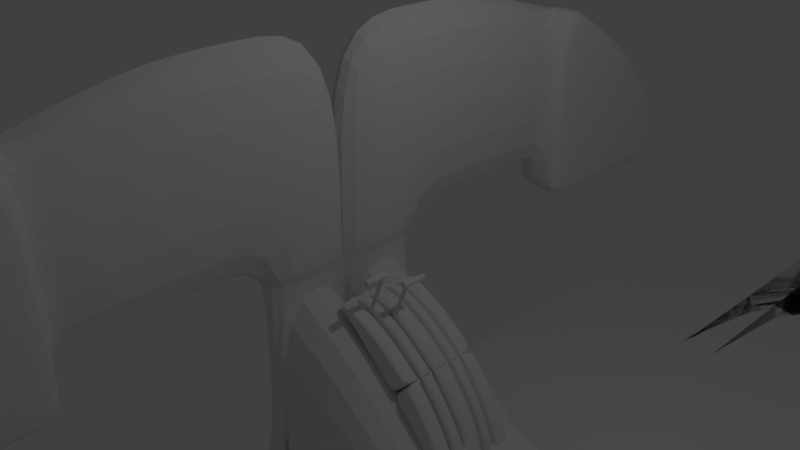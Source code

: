 # Source: untitled.blend  (saved by Blender 2.79.0; exported with 4.5.12 LTS)
import bpy
from mathutils import Matrix  # noqa: F401  (used for matrix-valued properties, if any)

bpy.ops.wm.read_factory_settings(use_empty=True)
scene = bpy.context.scene
scene.name = 'Scene'

# ---- collections
col_collection_1 = bpy.data.collections.new('Collection 1'); scene.collection.children.link(col_collection_1)

# ---- materials (node trees are filled in below, after node groups)
mat_material = bpy.data.materials.new('Material')
mat_material.alpha_threshold = 0.0
mat_material.use_transparent_shadow = False
mat_material.roughness = 0.5
mat_material.line_color = (0.0, 0.0, 0.0, 1.0)
mat_material_001 = bpy.data.materials.new('Material.001')
mat_material_001.alpha_threshold = 0.0
mat_material_001.use_transparent_shadow = False
mat_material_001.roughness = 0.5
mat_material_001.line_color = (0.0, 0.0, 0.0, 1.0)

# ---- material node trees

# ---- world
world_world = bpy.data.worlds.new('World'); scene.world = world_world
world_world.color = (0.05088, 0.05088, 0.05088)
world_world.use_sun_shadow = False
world_world.sun_shadow_jitter_overblur = 0.0
world_world.cycles.sampling_method = 'MANUAL'

# ---- cameras
cam_camera = bpy.data.cameras.new('Camera')
cam_camera.clip_end = 100.0
cam_camera.lens = 35.0
cam_camera.sensor_width = 32.0
cam_camera.sensor_height = 18.0
cam_camera.ortho_scale = 7.314
cam_camera.dof.focus_distance = 0.0
cam_camera.dof.aperture_fstop = 128.0

# ---- lights
light_lamp = bpy.data.lights.new('Lamp', 'POINT')
light_lamp.transmission_factor = 0.0
light_lamp.cutoff_distance = 30.0
light_lamp.energy = 100.0
light_lamp.shadow_buffer_clip_start = 1.001
light_lamp.shadow_soft_size = 0.1
light_lamp.shadow_maximum_resolution = 0.006
light_lamp.use_absolute_resolution = True

# ---- meshes
me_cube = bpy.data.meshes.new('Cube')
me_cube.from_pydata([(-0.2945, 0.09947, -0.06378), (-1.0, -4.811, -0.06378), (-1.0, 0.09947, -0.06378), (-0.2944, 0.09947, 3.014), (-0.2945, -4.811, 2.203), (-1.0, -4.811, 2.203), (-1.0, 0.09947, 3.014), (-0.2945, -1.444, -0.06378), (-0.2945, -2.017, -0.06378), (-0.2945, -2.437, -0.06378), (-0.2945, -3.252, -0.06378), (-1.0, -3.252, -0.02215), (-1.0, -2.437, -0.06378), (-1.0, -2.017, -0.06378), (-1.0, -1.444, -0.06378), (-0.2945, -1.444, 3.012), (-0.2945, -2.017, 3.0), (-0.2945, -2.437, 2.963), (-0.2945, -3.252, 2.79), (-1.0, -3.252, 2.79), (-1.0, -2.437, 2.963), (-1.0, -2.017, 3.0), (-1.0, -1.444, 3.012), (-0.2945, -3.673, -0.06378), (-0.2945, -4.047, -0.06378), (-0.2945, -3.673, 2.668), (-0.2945, -4.047, 2.553), (-0.2945, -4.571, 2.34), (-1.0, -4.571, -0.06378), (-1.0, -4.047, -0.06378), (-1.0, -3.673, -0.06378), (-1.0, -4.571, 2.34), (-1.0, -4.047, 2.553), (-1.0, -3.673, 2.668), (-0.2945, -2.826, -0.06378), (-1.0, -2.826, -0.06378), (-0.2945, -2.826, 2.886), (-1.0, -2.826, 2.886), (-1.0, -5.366, -0.06378), (-0.2945, -5.369, 1.86), (-1.0, -5.366, 1.86), (-1.0, -5.859, -0.06378), (-0.2945, -5.859, 1.505), (-1.0, -5.859, 1.505), (-1.0, -6.36, -0.06378), (-0.2945, -6.36, 0.9929), (-1.0, -6.36, 0.9929), (-0.2945, -6.937, -0.06378), (-1.0, -6.937, -0.06378), (-0.2945, -6.937, 0.2247), (-1.0, -6.937, 0.2247), (-0.1434, -4.571, -0.06378), (-0.1434, -4.811, -0.06378), (-0.1434, -4.811, 2.203), (-0.1434, -4.571, 2.34), (-0.1434, -4.047, -0.06378), (-0.1434, -4.047, 2.553), (-0.1434, -5.366, -0.06378), (-0.1434, -5.366, 1.86), (-0.1434, -5.859, -0.06378), (-0.1434, -5.859, 1.505), (-0.1434, -6.36, -0.06378), (-0.1434, -6.36, 0.9929), (-0.1434, -6.937, -0.06378), (-0.1434, -6.937, 0.2267), (-0.2945, -4.571, -0.5668), (-0.2945, -4.811, -0.5668), (-1.0, -4.811, -0.5668), (-0.2945, -4.047, -0.5668), (-1.0, -4.571, -0.5668), (-1.0, -4.047, -0.5668), (-0.2945, -5.366, -0.5668), (-1.0, -5.366, -0.5668), (-0.2945, -5.859, -0.5668), (-1.0, -5.859, -0.5668), (-0.1434, -4.811, -0.5668), (-0.2945, -6.36, -0.5668), (-1.0, -6.36, -0.5668), (-0.1434, -4.571, -0.5668), (-0.2945, -6.937, -0.5668), (-1.0, -6.937, -0.5668), (-0.1434, -4.047, -0.5668), (-0.1434, -5.366, -0.5668), (-0.1434, -5.859, -0.5668), (-0.1434, -6.36, -0.5668), (-0.1434, -6.937, -0.5668), (-0.3628, 0.09625, -0.2185), (-0.9317, 0.09625, -0.2185), (-0.9317, -1.295, -0.2185), (-0.3628, -1.295, -0.2185), (-0.3907, 0.09915, -0.3282), (-0.9038, 0.09915, -0.3282), (-0.9038, -1.226, -0.3282), (-0.3907, -1.226, -0.3282), (-0.3907, 0.09915, -3.339), (-0.9038, 0.09915, -3.339), (-0.9038, -1.226, -3.339), (-0.3907, -1.226, -3.339), (-0.3907, 0.09915, -0.3282), (-0.3907, -1.226, -0.3282), (-0.3907, 0.09915, -3.339), (-0.3907, -1.226, -3.339), (-0.3907, 0.09915, -0.3282), (-0.3907, -1.226, -0.3282), (-0.3907, 0.09915, -3.339), (-0.3907, -1.226, -3.339), (-0.3907, 0.09915, -0.3282), (-0.3907, -1.226, -0.3282), (-0.3907, 0.09915, -3.339), (-0.3907, -1.226, -3.339), (2.088, 0.09915, -2.452), (2.088, -1.226, -2.452), (2.088, 0.09915, -3.339), (2.088, -1.226, -3.339), (6.54, 0.09915, -2.452), (6.54, -1.226, -2.452), (6.54, 0.09915, -3.339), (6.54, -1.226, -3.339), (6.54, 0.09915, -2.452), (6.54, -1.226, -2.452), (6.54, 0.09915, -3.339), (6.54, -1.226, -3.339), (0.1051, -1.226, -3.339), (0.6008, -1.226, -3.339), (1.097, -1.226, -3.339), (1.592, -1.226, -3.339), (1.592, -1.226, -1.933), (1.097, -1.226, -1.392), (0.6008, -1.226, -0.9461), (0.1051, -1.226, -0.616), (1.592, 0.09915, -1.933), (1.097, 0.09915, -1.392), (0.6008, 0.09915, -0.9461), (0.1051, 0.09915, -0.616), (1.592, 0.09915, -3.339), (1.097, 0.09915, -3.339), (0.6008, 0.09915, -3.339), (0.1051, 0.09915, -3.339), (-0.9038, -1.226, -3.339), (-0.3907, -1.226, -3.339), (-0.3907, -1.226, -3.339), (2.088, -1.226, -3.339), (6.54, -1.226, -3.339), (0.1051, -1.226, -3.339), (0.6008, -1.226, -3.339), (1.097, -1.226, -3.339), (1.592, -1.226, -3.339), (-0.9038, -10.6, -3.339), (-0.3907, -10.6, -3.339), (-0.3907, -10.6, -3.339), (2.088, -10.6, -3.339), (6.54, -10.6, -3.339), (0.1051, -10.6, -3.339), (0.6008, -10.6, -3.339), (1.097, -10.6, -3.339), (1.592, -10.6, -3.339), (15.43, 0.09915, -3.339), (15.43, -1.226, -3.339), (15.43, -1.226, -3.339), (7.986, -10.6, -3.339), (8.499, -10.6, -3.339), (8.499, -10.6, -3.339), (10.98, -10.6, -3.339), (15.43, -10.6, -3.339), (8.994, -10.6, -3.339), (9.49, -10.6, -3.339), (9.986, -10.6, -3.339), (10.48, -10.6, -3.339)], [], [(48, 44, 77, 80), (27, 31, 5, 4), (55, 51, 78, 81), (38, 1, 67, 72), (14, 22, 6, 2), (3, 0, 2, 6), (30, 33, 19, 11), (35, 37, 20, 12), (12, 20, 21, 13), (13, 21, 22, 14), (0, 3, 15, 7), (7, 15, 16, 8), (8, 16, 17, 9), (34, 36, 18, 10), (3, 6, 22, 15), (15, 22, 21, 16), (16, 21, 20, 17), (36, 37, 19, 18), (14, 2, 87, 88), (7, 8, 13, 14), (8, 9, 12, 13), (34, 10, 11, 35), (1, 5, 31, 28), (28, 31, 32, 29), (29, 32, 33, 30), (10, 18, 25, 23), (23, 25, 26, 24), (29, 24, 68, 70), (18, 19, 33, 25), (25, 33, 32, 26), (26, 32, 31, 27), (10, 23, 30, 11), (23, 24, 29, 30), (41, 38, 72, 74), (9, 34, 35, 12), (17, 20, 37, 36), (9, 17, 36, 34), (11, 19, 37, 35), (40, 38, 41, 43), (4, 5, 40, 39), (5, 1, 38, 40), (42, 45, 62, 60), (42, 43, 46, 45), (28, 29, 70, 69), (39, 40, 43, 42), (24, 26, 56, 55), (46, 44, 48, 50), (27, 4, 53, 54), (43, 41, 44, 46), (61, 63, 85, 84), (47, 49, 50, 48), (1, 28, 69, 67), (45, 46, 50, 49), (85, 63, 47, 79), (51, 54, 53, 52), (55, 56, 54, 51), (52, 53, 58, 57), (57, 58, 60, 59), (59, 60, 62, 61), (61, 62, 64, 63), (4, 39, 58, 53), (52, 57, 82, 75), (39, 42, 60, 58), (45, 49, 64, 62), (26, 27, 54, 56), (59, 61, 84, 83), (51, 52, 75, 78), (65, 66, 67, 69), (65, 68, 81, 78), (67, 66, 71, 72), (73, 71, 82, 83), (68, 65, 69, 70), (72, 71, 73, 74), (74, 73, 76, 77), (77, 76, 79, 80), (66, 65, 78, 75), (76, 73, 83, 84), (79, 76, 84, 85), (71, 66, 75, 82), (57, 59, 83, 82), (24, 55, 81, 68), (63, 64, 49, 47), (44, 41, 74, 77), (47, 48, 80, 79), (88, 87, 91, 92), (2, 0, 86, 87), (0, 7, 89, 86), (7, 14, 88, 89), (93, 97, 101, 99), (86, 89, 93, 90), (87, 86, 90, 91), (89, 88, 92, 93), (94, 97, 96, 95), (91, 90, 94, 95), (93, 92, 96, 97), (92, 91, 95, 96), (100, 98, 102, 104), (97, 94, 100, 101), (90, 93, 99, 98), (94, 90, 98, 100), (105, 104, 108, 109), (101, 100, 104, 105), (99, 101, 105, 103), (98, 99, 103, 102), (126, 125, 113, 111), (103, 105, 109, 107), (102, 103, 107, 106), (104, 102, 106, 108), (112, 110, 114, 116), (130, 126, 111, 110), (134, 130, 110, 112), (125, 134, 112, 113), (115, 117, 121, 119), (113, 112, 116, 117), (111, 113, 117, 115), (110, 111, 115, 114), (118, 119, 121, 120), (114, 115, 119, 118), (116, 114, 118, 120), (117, 116, 120, 121), (109, 108, 137, 122), (122, 137, 136, 123), (123, 136, 135, 124), (124, 135, 134, 125), (108, 106, 133, 137), (137, 133, 132, 136), (136, 132, 131, 135), (135, 131, 130, 134), (106, 107, 129, 133), (133, 129, 128, 132), (132, 128, 127, 131), (131, 127, 126, 130), (107, 109, 122, 129), (129, 122, 123, 128), (128, 123, 124, 127), (127, 124, 125, 126), (125, 124, 145, 146), (123, 122, 143, 144), (117, 113, 141, 142), (124, 123, 144, 145), (97, 96, 138, 139), (125, 113, 141, 146), (122, 109, 140, 143), (146, 145, 154, 155), (144, 143, 152, 153), (142, 141, 150, 151), (139, 138, 147, 148), (145, 144, 153, 154), (143, 140, 149, 152), (146, 141, 150, 155), (148, 147, 159, 160), (153, 152, 164, 165), (142, 151, 163, 158), (155, 150, 162, 167), (154, 153, 165, 166), (151, 150, 162, 163), (155, 154, 166, 167), (121, 120, 156, 157), (152, 149, 161, 164)])
me_cube.materials.append(mat_material)
me_cube.use_remesh_preserve_volume = False
me_cube.use_remesh_preserve_attributes = False
me_cube.use_mirror_vertex_groups = False
me_cube.update()
me_cube_001 = bpy.data.meshes.new('Cube.001')
me_cube_001.from_pydata([(0.3304, 0.01255, -0.9299), (0.3304, -1.01, -0.9299), (-0.5816, -1.01, -0.9299), (-0.5816, 0.01255, -0.9299), (0.3304, 0.01255, -0.5709), (0.3304, -0.944, -0.8524), (-0.5816, -0.944, -0.8524), (-0.5816, 0.01255, -0.5709), (0.3304, -0.1185, -0.9299), (0.3304, -0.2193, -0.9299), (0.3304, -0.3384, -0.9299), (0.3304, -0.4576, -0.9299), (0.3304, -0.5828, -0.9299), (0.3304, -0.7386, -0.9299), (0.3304, -0.8945, -0.9299), (-0.5816, -0.8945, -0.9299), (-0.5816, -0.7386, -0.9299), (-0.5816, -0.5828, -0.9299), (-0.5816, -0.4576, -0.9299), (-0.5816, -0.3384, -0.9299), (-0.5816, -0.2193, -0.9299), (-0.5816, -0.1185, -0.9299), (0.3304, -0.1185, -0.5777), (0.3304, -0.2193, -0.5857), (0.3304, -0.3384, -0.6058), (0.3304, -0.4576, -0.6232), (0.3304, -0.5828, -0.6588), (0.3304, -0.7386, -0.7098), (0.3304, -0.8945, -0.7967), (-0.5816, -0.8945, -0.7967), (-0.5816, -0.7386, -0.7098), (-0.5816, -0.5828, -0.6588), (-0.5816, -0.4576, -0.6232), (-0.5816, -0.3384, -0.6058), (-0.5816, -0.2193, -0.5857), (-0.5816, -0.1185, -0.5777), (-0.4112, 0.01255, -0.9299), (-0.4112, -1.01, -0.9299), (-0.4112, 0.01255, -0.5644), (-0.4112, -0.944, -0.8459), (-0.4112, -0.1185, -0.5712), (-0.4112, -0.2193, -0.5792), (-0.4112, -0.3384, -0.5993), (-0.4112, -0.4576, -0.6167), (-0.4112, -0.5828, -0.6523), (-0.4112, -0.7386, -0.7033), (-0.4112, -0.8945, -0.7902), (-0.4112, -0.1185, -0.9299), (-0.4112, -0.2193, -0.9299), (-0.4112, -0.3384, -0.9299), (-0.4112, -0.4576, -0.9299), (-0.4112, -0.5828, -0.9299), (-0.4112, -0.7386, -0.9299), (-0.4112, -0.8945, -0.9299), (-0.3705, -0.1185, -0.5712), (-0.3705, -0.2193, -0.5792), (-0.3705, -0.3384, -0.5993), (-0.3705, -0.4576, -0.6167), (-0.3705, -0.5828, -0.6523), (-0.3705, -0.7386, -0.7033), (-0.3705, -0.8945, -0.7902), (-0.3705, 0.01255, -0.9299), (-0.3705, -1.01, -0.9299), (-0.3705, 0.01255, -0.5644), (-0.3705, -0.944, -0.8459), (-0.3705, -0.1185, -0.9299), (-0.3705, -0.2193, -0.9299), (-0.3705, -0.3384, -0.9299), (-0.3705, -0.4576, -0.9299), (-0.3705, -0.5828, -0.9299), (-0.3705, -0.7386, -0.9299), (-0.3705, -0.8945, -0.9299), (-0.3705, 0.01309, -0.6256), (-0.4112, 0.01309, -0.6256), (-0.3705, -0.9222, -0.9157), (-0.4112, -0.9222, -0.9157), (-0.4112, -0.7168, -0.7731), (-0.4112, -0.8726, -0.86), (-0.4112, -0.5609, -0.7221), (-0.4112, -0.4357, -0.6865), (-0.4112, -0.3166, -0.669), (-0.4112, -0.1974, -0.649), (-0.4112, -0.09666, -0.641), (-0.3705, -0.09666, -0.641), (-0.3705, -0.1974, -0.649), (-0.3705, -0.3166, -0.669), (-0.3705, -0.4357, -0.6865), (-0.3705, -0.5609, -0.7221), (-0.3705, -0.7168, -0.7731), (-0.3705, -0.8726, -0.86), (0.3304, 0.01255, -0.6312), (0.3304, -0.9564, -0.8669), (-0.5816, -0.9564, -0.8669), (-0.5816, 0.01255, -0.6312), (-0.5816, -0.8945, -0.8217), (-0.5816, -0.7386, -0.751), (-0.5816, -0.5828, -0.7096), (-0.5816, -0.4576, -0.6807), (-0.5816, -0.3384, -0.6665), (-0.5816, -0.2193, -0.6502), (-0.5816, -0.1185, -0.6437), (0.3304, -0.1185, -0.6437), (0.3304, -0.2193, -0.6502), (0.3304, -0.3384, -0.6665), (0.3304, -0.4576, -0.6807), (0.3304, -0.5828, -0.7096), (0.3304, -0.7386, -0.751), (0.3304, -0.8945, -0.8217), (-0.4112, 0.01255, -0.6259), (-0.4112, -0.9564, -0.8617), (-0.3705, -0.9564, -0.8617), (-0.3705, 0.01255, -0.6259), (-0.2651, -0.1185, -0.5722), (-0.2651, -0.2193, -0.5802), (-0.2651, -0.3384, -0.6002), (-0.2651, -0.4576, -0.6177), (-0.2651, -0.5828, -0.6533), (-0.2651, -0.7386, -0.7043), (-0.2651, -0.8945, -0.7912), (-0.2651, 0.01255, -0.9299), (-0.2651, -1.01, -0.9299), (-0.2651, 0.01255, -0.5653), (-0.2651, -0.944, -0.8469), (-0.2651, -0.1185, -0.9299), (-0.2651, -0.2193, -0.9299), (-0.2651, -0.3384, -0.9299), (-0.2651, -0.4576, -0.9299), (-0.2651, -0.5828, -0.9299), (-0.2651, -0.7386, -0.9299), (-0.2651, -0.8945, -0.9299), (-0.2651, 0.01255, -0.6267), (-0.2651, -0.9564, -0.8624), (-0.2306, -0.1185, -0.5725), (-0.2306, -0.2193, -0.5805), (-0.2306, -0.3384, -0.6006), (-0.2306, -0.4576, -0.618), (-0.2306, -0.5828, -0.6536), (-0.2306, -0.7386, -0.7046), (-0.2306, -0.8945, -0.7915), (-0.2306, 0.01255, -0.9299), (-0.2306, -1.01, -0.9299), (-0.2306, 0.01255, -0.5657), (-0.2306, -0.944, -0.8472), (-0.2306, -0.1185, -0.9299), (-0.2306, -0.2193, -0.9299), (-0.2306, -0.3384, -0.9299), (-0.2306, -0.4576, -0.9299), (-0.2306, -0.5828, -0.9299), (-0.2306, -0.7386, -0.9299), (-0.2306, -0.8945, -0.9299), (-0.2306, 0.01255, -0.627), (-0.2306, -0.9564, -0.8627), (-0.2312, 0.01309, -0.6246), (-0.2658, 0.01309, -0.6243), (-0.2312, -0.9229, -0.9147), (-0.2658, -0.9229, -0.9144), (-0.2658, -0.7175, -0.7718), (-0.2658, -0.8733, -0.8587), (-0.2658, -0.5617, -0.7208), (-0.2658, -0.4364, -0.6852), (-0.2658, -0.3173, -0.6677), (-0.2658, -0.1981, -0.6477), (-0.2658, -0.09737, -0.6397), (-0.2312, -0.09737, -0.64), (-0.2312, -0.1981, -0.648), (-0.2312, -0.3173, -0.6681), (-0.2312, -0.4364, -0.6855), (-0.2312, -0.5617, -0.7211), (-0.2312, -0.7175, -0.7721), (-0.2312, -0.8733, -0.859), (0.3304, 0.009859, -0.9299), (0.3304, 1.032, -0.9299), (-0.5816, 1.032, -0.9299), (-0.5816, 0.009858, -0.9299), (0.3304, 0.009859, -0.5709), (0.3304, 0.9665, -0.8524), (-0.5816, 0.9665, -0.8524), (-0.5816, 0.009859, -0.5709), (0.3304, 0.1409, -0.9299), (0.3304, 0.2417, -0.9299), (0.3304, 0.3608, -0.9299), (0.3304, 0.48, -0.9299), (0.3304, 0.6052, -0.9299), (0.3304, 0.761, -0.9299), (0.3304, 0.9169, -0.9299), (-0.5816, 0.9169, -0.9299), (-0.5816, 0.761, -0.9299), (-0.5816, 0.6052, -0.9299), (-0.5816, 0.48, -0.9299), (-0.5816, 0.3608, -0.9299), (-0.5816, 0.2417, -0.9299), (-0.5816, 0.1409, -0.9299), (0.3304, 0.1409, -0.5777), (0.3304, 0.2417, -0.5857), (0.3304, 0.3608, -0.6058), (0.3304, 0.48, -0.6232), (0.3304, 0.6052, -0.6588), (0.3304, 0.761, -0.7098), (0.3304, 0.9169, -0.7967), (-0.5816, 0.9169, -0.7967), (-0.5816, 0.761, -0.7098), (-0.5816, 0.6052, -0.6588), (-0.5816, 0.48, -0.6232), (-0.5816, 0.3608, -0.6058), (-0.5816, 0.2417, -0.5857), (-0.5816, 0.1409, -0.5777), (-0.4112, 0.009858, -0.9299), (-0.4112, 1.032, -0.9299), (-0.4112, 0.009859, -0.5644), (-0.4112, 0.9665, -0.8459), (-0.4112, 0.1409, -0.5712), (-0.4112, 0.2417, -0.5792), (-0.4112, 0.3608, -0.5993), (-0.4112, 0.48, -0.6167), (-0.4112, 0.6052, -0.6523), (-0.4112, 0.761, -0.7033), (-0.4112, 0.9169, -0.7902), (-0.4112, 0.1409, -0.9299), (-0.4112, 0.2417, -0.9299), (-0.4112, 0.3608, -0.9299), (-0.4112, 0.48, -0.9299), (-0.4112, 0.6052, -0.9299), (-0.4112, 0.761, -0.9299), (-0.4112, 0.9169, -0.9299), (-0.3705, 0.1409, -0.5712), (-0.3705, 0.2417, -0.5792), (-0.3705, 0.3608, -0.5993), (-0.3705, 0.48, -0.6167), (-0.3705, 0.6052, -0.6523), (-0.3705, 0.761, -0.7033), (-0.3705, 0.9169, -0.7902), (-0.3705, 0.009858, -0.9299), (-0.3705, 1.032, -0.9299), (-0.3705, 0.009859, -0.5644), (-0.3705, 0.9665, -0.8459), (-0.3705, 0.1409, -0.9299), (-0.3705, 0.2417, -0.9299), (-0.3705, 0.3608, -0.9299), (-0.3705, 0.48, -0.9299), (-0.3705, 0.6052, -0.9299), (-0.3705, 0.761, -0.9299), (-0.3705, 0.9169, -0.9299), (-0.3705, 0.009322, -0.6256), (-0.4112, 0.009322, -0.6256), (-0.3705, 0.9446, -0.9157), (-0.4112, 0.9446, -0.9157), (-0.4112, 0.7392, -0.7731), (-0.4112, 0.895, -0.86), (-0.4112, 0.5834, -0.7221), (-0.4112, 0.4581, -0.6865), (-0.4112, 0.339, -0.669), (-0.4112, 0.2198, -0.649), (-0.4112, 0.1191, -0.641), (-0.3705, 0.1191, -0.641), (-0.3705, 0.2198, -0.649), (-0.3705, 0.339, -0.669), (-0.3705, 0.4581, -0.6865), (-0.3705, 0.5834, -0.7221), (-0.3705, 0.7392, -0.7731), (-0.3705, 0.895, -0.86), (0.3304, 0.009859, -0.6312), (0.3304, 0.9788, -0.8669), (-0.5816, 0.9788, -0.8669), (-0.5816, 0.009859, -0.6312), (-0.5816, 0.9169, -0.8217), (-0.5816, 0.761, -0.751), (-0.5816, 0.6052, -0.7096), (-0.5816, 0.48, -0.6807), (-0.5816, 0.3608, -0.6665), (-0.5816, 0.2417, -0.6502), (-0.5816, 0.1409, -0.6437), (0.3304, 0.1409, -0.6437), (0.3304, 0.2417, -0.6502), (0.3304, 0.3608, -0.6665), (0.3304, 0.48, -0.6807), (0.3304, 0.6052, -0.7096), (0.3304, 0.761, -0.751), (0.3304, 0.9169, -0.8217), (-0.4112, 0.009859, -0.6259), (-0.4112, 0.9788, -0.8617), (-0.3705, 0.9788, -0.8617), (-0.3705, 0.009859, -0.6259), (-0.2651, 0.1409, -0.5722), (-0.2651, 0.2417, -0.5802), (-0.2651, 0.3608, -0.6002), (-0.2651, 0.48, -0.6177), (-0.2651, 0.6052, -0.6533), (-0.2651, 0.761, -0.7043), (-0.2651, 0.9169, -0.7912), (-0.2651, 0.009859, -0.9299), (-0.2651, 1.032, -0.9299), (-0.2651, 0.009859, -0.5653), (-0.2651, 0.9665, -0.8469), (-0.2651, 0.1409, -0.9299), (-0.2651, 0.2417, -0.9299), (-0.2651, 0.3608, -0.9299), (-0.2651, 0.48, -0.9299), (-0.2651, 0.6052, -0.9299), (-0.2651, 0.761, -0.9299), (-0.2651, 0.9169, -0.9299), (-0.2651, 0.009859, -0.6267), (-0.2651, 0.9788, -0.8624), (-0.2306, 0.1409, -0.5725), (-0.2306, 0.2417, -0.5805), (-0.2306, 0.3608, -0.6006), (-0.2306, 0.48, -0.618), (-0.2306, 0.6052, -0.6536), (-0.2306, 0.761, -0.7046), (-0.2306, 0.9169, -0.7915), (-0.2306, 0.009859, -0.9299), (-0.2306, 1.032, -0.9299), (-0.2306, 0.009859, -0.5657), (-0.2306, 0.9665, -0.8472), (-0.2306, 0.1409, -0.9299), (-0.2306, 0.2417, -0.9299), (-0.2306, 0.3608, -0.9299), (-0.2306, 0.48, -0.9299), (-0.2306, 0.6052, -0.9299), (-0.2306, 0.761, -0.9299), (-0.2306, 0.9169, -0.9299), (-0.2306, 0.009859, -0.627), (-0.2306, 0.9788, -0.8627), (-0.2312, 0.009323, -0.6246), (-0.2658, 0.009323, -0.6243), (-0.2312, 0.9453, -0.9147), (-0.2658, 0.9453, -0.9144), (-0.2658, 0.7399, -0.7718), (-0.2658, 0.8957, -0.8587), (-0.2658, 0.5841, -0.7208), (-0.2658, 0.4588, -0.6852), (-0.2658, 0.3397, -0.6677), (-0.2658, 0.2205, -0.6477), (-0.2658, 0.1198, -0.6397), (-0.2312, 0.1198, -0.64), (-0.2312, 0.2205, -0.648), (-0.2312, 0.3397, -0.6681), (-0.2312, 0.4588, -0.6855), (-0.2312, 0.5841, -0.7211), (-0.2312, 0.7399, -0.7721), (-0.2312, 0.8957, -0.859), (-0.04514, -0.1185, -0.5742), (-0.04514, -0.2193, -0.5822), (-0.04514, -0.3384, -0.6023), (-0.04514, -0.4576, -0.6197), (-0.04514, -0.5828, -0.6554), (-0.04514, -0.7386, -0.7063), (-0.04514, -0.8945, -0.7932), (-0.04514, 0.01255, -0.9299), (-0.04514, -1.01, -0.9299), (-0.04514, 0.01255, -0.5674), (-0.04514, -0.944, -0.8489), (-0.04514, -0.1185, -0.9299), (-0.04514, -0.2193, -0.9299), (-0.04514, -0.3384, -0.9299), (-0.04514, -0.4576, -0.9299), (-0.04514, -0.5828, -0.9299), (-0.04514, -0.7386, -0.9299), (-0.04514, -0.8945, -0.9299), (-0.04514, 0.01255, -0.6284), (-0.04514, -0.9564, -0.8641), (-0.04516, 0.1409, -0.5743), (-0.04516, 0.2417, -0.5823), (-0.04516, 0.3608, -0.6023), (-0.04516, 0.48, -0.6198), (-0.04516, 0.6052, -0.6554), (-0.04516, 0.761, -0.7064), (-0.04516, 0.9169, -0.7933), (-0.04516, 0.009859, -0.9299), (-0.04516, 1.032, -0.9299), (-0.04516, 0.009859, -0.5674), (-0.04516, 0.9665, -0.849), (-0.04516, 0.1409, -0.9299), (-0.04516, 0.2417, -0.9299), (-0.04516, 0.3608, -0.9299), (-0.04516, 0.48, -0.9299), (-0.04516, 0.6052, -0.9299), (-0.04516, 0.761, -0.9299), (-0.04516, 0.9169, -0.9299), (-0.04516, 0.009859, -0.6284), (-0.04516, 0.9788, -0.8641), (-0.01901, 0.1409, -0.5747), (-0.01901, 0.2417, -0.5826), (-0.01901, 0.3608, -0.6027), (-0.01901, 0.48, -0.6202), (-0.01901, 0.6052, -0.6558), (-0.01901, 0.761, -0.7067), (-0.01901, 0.9169, -0.7937), (-0.01901, 0.009859, -0.9299), (-0.01901, 1.032, -0.9299), (-0.01901, 0.009859, -0.5678), (-0.01901, 0.9665, -0.8493), (-0.01901, 0.1409, -0.9299), (-0.01901, 0.2417, -0.9299), (-0.01901, 0.3608, -0.9299), (-0.01901, 0.48, -0.9299), (-0.01901, 0.6052, -0.9299), (-0.01901, 0.761, -0.9299), (-0.01901, 0.9169, -0.9299), (-0.01901, 0.009859, -0.6287), (-0.01901, 0.9788, -0.8644), (-0.01854, -0.1185, -0.5745), (-0.01854, -0.2193, -0.5825), (-0.01854, -0.3384, -0.6025), (-0.01854, -0.4576, -0.62), (-0.01854, -0.5828, -0.6556), (-0.01854, -0.7386, -0.7066), (-0.01854, -0.8945, -0.7935), (-0.01854, 0.01255, -0.9299), (-0.01854, -1.01, -0.9299), (-0.01854, 0.01255, -0.5676), (-0.01854, -0.944, -0.8492), (-0.01854, -0.1185, -0.9299), (-0.01854, -0.2193, -0.9299), (-0.01854, -0.3384, -0.9299), (-0.01854, -0.4576, -0.9299), (-0.01854, -0.5828, -0.9299), (-0.01854, -0.7386, -0.9299), (-0.01854, -0.8945, -0.9299), (-0.01854, 0.01255, -0.6286), (-0.01854, -0.9564, -0.8643), (0.1175, -0.1185, -0.5758), (0.1175, -0.2193, -0.5837), (0.1175, -0.3384, -0.6038), (0.1175, -0.4576, -0.6213), (0.1175, -0.5828, -0.6569), (0.1175, -0.7386, -0.7078), (0.1175, -0.8945, -0.7947), (0.1175, 0.01255, -0.9299), (0.1175, -1.01, -0.9299), (0.1175, 0.01255, -0.5689), (0.1175, -0.944, -0.8504), (0.1175, -0.1185, -0.9299), (0.1175, -0.2193, -0.9299), (0.1175, -0.3384, -0.9299), (0.1175, -0.4576, -0.9299), (0.1175, -0.5828, -0.9299), (0.1175, -0.7386, -0.9299), (0.1175, -0.8945, -0.9299), (0.1175, 0.01255, -0.6296), (0.1175, -0.9564, -0.8653), (0.1444, -0.1185, -0.576), (0.1444, -0.2193, -0.584), (0.1444, -0.3384, -0.6041), (0.1444, -0.4576, -0.6215), (0.1444, -0.5828, -0.6571), (0.1444, -0.7386, -0.7081), (0.1444, -0.8945, -0.795), (0.1444, 0.01255, -0.9299), (0.1444, -1.01, -0.9299), (0.1444, 0.01255, -0.5692), (0.1444, -0.944, -0.8507), (0.1444, -0.1185, -0.9299), (0.1444, -0.2193, -0.9299), (0.1444, -0.3384, -0.9299), (0.1444, -0.4576, -0.9299), (0.1444, -0.5828, -0.9299), (0.1444, -0.7386, -0.9299), (0.1444, -0.8945, -0.9299), (0.1444, 0.01255, -0.6298), (0.1444, -0.9564, -0.8656), (0.1436, 0.1409, -0.5761), (0.1436, 0.2417, -0.5841), (0.1436, 0.3608, -0.6041), (0.1436, 0.48, -0.6216), (0.1436, 0.6052, -0.6572), (0.1436, 0.761, -0.7082), (0.1436, 0.9169, -0.7951), (0.1436, 0.009859, -0.9299), (0.1436, 1.032, -0.9299), (0.1436, 0.009859, -0.5692), (0.1436, 0.9665, -0.8508), (0.1436, 0.1409, -0.9299), (0.1436, 0.2417, -0.9299), (0.1436, 0.3608, -0.9299), (0.1436, 0.48, -0.9299), (0.1436, 0.6052, -0.9299), (0.1436, 0.761, -0.9299), (0.1436, 0.9169, -0.9299), (0.1436, 0.009859, -0.6299), (0.1436, 0.9788, -0.8656), (0.1178, 0.009859, -0.9299), (0.1178, 1.032, -0.9299), (0.1178, 0.009859, -0.569), (0.1178, 0.9665, -0.8505), (0.1178, 0.1409, -0.9299), (0.1178, 0.2417, -0.9299), (0.1178, 0.3608, -0.9299), (0.1178, 0.48, -0.9299), (0.1178, 0.6052, -0.9299), (0.1178, 0.761, -0.9299), (0.1178, 0.9169, -0.9299), (0.1178, 0.009859, -0.6297), (0.1178, 0.9788, -0.8654), (0.1178, 0.1409, -0.5759), (0.1178, 0.2417, -0.5838), (0.1178, 0.3608, -0.6039), (0.1178, 0.48, -0.6214), (0.1178, 0.6052, -0.657), (0.1178, 0.761, -0.7079), (0.1178, 0.9169, -0.7949), (-0.01964, -1.009, -0.9303), (-0.04624, -1.009, -0.9303), (-0.01964, 0.03278, -0.6738), (-0.04624, 0.03278, -0.6736), (-0.01964, -0.9238, -0.928), (-0.04624, -0.9238, -0.9277), (-0.01964, -0.9362, -0.8763), (-0.04624, -0.9362, -0.8761), (-0.04624, -0.7184, -0.8125), (-0.04624, -0.8742, -0.8994), (-0.04624, -0.5626, -0.7615), (-0.04624, -0.4373, -0.7259), (-0.04624, -0.3182, -0.7085), (-0.04624, -0.1991, -0.6884), (-0.04624, -0.0983, -0.6804), (-0.02011, 0.03009, -0.674), (-0.04626, 0.03009, -0.6736), (-0.04626, 0.7813, -0.8125), (-0.04626, 0.6255, -0.7616), (-0.04626, 0.5002, -0.726), (-0.04626, 0.3811, -0.7085), (-0.04626, 0.2619, -0.6884), (-0.04626, 0.1612, -0.6805), (-0.02011, 0.1612, -0.6808), (-0.02011, 0.2619, -0.6888), (-0.02011, 0.3811, -0.7089), (-0.02011, 0.5002, -0.7263), (-0.02011, 0.6255, -0.762), (-0.02011, 0.7813, -0.8129), (-0.01964, -0.0983, -0.6807), (-0.01964, -0.1991, -0.6886), (-0.01964, -0.3182, -0.7087), (-0.01964, -0.4373, -0.7262), (-0.01964, -0.5626, -0.7618), (-0.01964, -0.7184, -0.8127), (-0.01964, -0.8742, -0.8997), (0.1433, -1.009, -0.9303), (0.1164, -1.009, -0.9303), (0.1433, 0.03278, -0.6753), (0.1164, 0.03278, -0.6751), (0.1433, -0.9238, -0.9295), (0.1164, -0.9238, -0.9292), (0.1433, -0.9362, -0.8776), (0.1164, -0.9362, -0.8773), (0.1164, -0.7184, -0.814), (0.1164, -0.8742, -0.9009), (0.1164, -0.5626, -0.763), (0.1164, -0.4373, -0.7274), (0.1164, -0.3182, -0.71), (0.1164, -0.1991, -0.6899), (0.1164, -0.0983, -0.6819), (0.1433, -0.0983, -0.6822), (0.1433, -0.1991, -0.6902), (0.1433, -0.3182, -0.7102), (0.1433, -0.4373, -0.7277), (0.1433, -0.5626, -0.7633), (0.1433, -0.7184, -0.8143), (0.1433, -0.8742, -0.9012), (0.1167, 0.1612, -0.682), (0.1425, 0.1612, -0.6823), (0.1167, 0.2619, -0.69), (0.1425, 0.2619, -0.6902), (0.1167, 0.3811, -0.7101), (0.1425, 0.3811, -0.7103), (0.1167, 0.5002, -0.7275), (0.1425, 0.5002, -0.7278), (0.1167, 0.6255, -0.7631), (0.1425, 0.6255, -0.7634), (0.1167, 0.7813, -0.8141), (0.1425, 0.7813, -0.8143), (0.1425, 0.03009, -0.6754), (0.1167, 0.03009, -0.6752)], [], [(53, 37, 2, 15), (46, 29, 6, 39), (107, 28, 5, 91), (109, 39, 6, 92), (100, 35, 7, 93), (108, 36, 3, 93), (92, 6, 29, 94), (94, 29, 30, 95), (95, 30, 31, 96), (96, 31, 32, 97), (97, 32, 33, 98), (98, 33, 34, 99), (99, 34, 35, 100), (90, 4, 22, 101), (101, 22, 23, 102), (102, 23, 24, 103), (103, 24, 25, 104), (104, 25, 26, 105), (105, 26, 27, 106), (106, 27, 28, 107), (38, 7, 35, 40), (40, 35, 34, 41), (41, 34, 33, 42), (42, 33, 32, 43), (43, 32, 31, 44), (44, 31, 30, 45), (45, 30, 29, 46), (36, 47, 21, 3), (47, 48, 20, 21), (48, 49, 19, 20), (49, 50, 18, 19), (50, 51, 17, 18), (51, 52, 16, 17), (52, 53, 15, 16), (70, 71, 53, 52), (69, 70, 52, 51), (68, 69, 51, 50), (67, 68, 50, 49), (66, 67, 49, 48), (65, 66, 48, 47), (61, 65, 47, 36), (45, 46, 77, 76), (58, 57, 86, 87), (57, 56, 85, 86), (38, 40, 82, 73), (56, 55, 84, 85), (40, 41, 81, 82), (111, 61, 36, 108), (110, 64, 39, 109), (55, 54, 83, 84), (71, 62, 37, 53), (129, 120, 62, 71), (118, 60, 64, 122), (131, 122, 64, 110), (130, 119, 61, 111), (121, 63, 54, 112), (112, 54, 55, 113), (113, 55, 56, 114), (114, 56, 57, 115), (115, 57, 58, 116), (116, 58, 59, 117), (117, 59, 60, 118), (119, 123, 65, 61), (123, 124, 66, 65), (124, 125, 67, 66), (125, 126, 68, 67), (126, 127, 69, 68), (127, 128, 70, 69), (128, 129, 71, 70), (88, 76, 77, 89), (87, 78, 76, 88), (86, 79, 78, 87), (85, 80, 79, 86), (84, 81, 80, 85), (83, 82, 81, 84), (72, 73, 82, 83), (89, 77, 75, 74), (39, 64, 74, 75), (64, 60, 89, 74), (59, 58, 87, 88), (44, 45, 76, 78), (46, 39, 75, 77), (60, 59, 88, 89), (43, 44, 78, 79), (42, 43, 79, 80), (54, 63, 72, 83), (41, 42, 80, 81), (121, 130, 111, 63), (120, 131, 110, 62), (62, 110, 109, 37), (140, 151, 131, 120), (13, 106, 107, 14), (12, 105, 106, 13), (11, 104, 105, 12), (10, 103, 104, 11), (9, 102, 103, 10), (8, 101, 102, 9), (0, 90, 101, 8), (20, 99, 100, 21), (19, 98, 99, 20), (18, 97, 98, 19), (17, 96, 97, 18), (16, 95, 96, 17), (15, 94, 95, 16), (2, 92, 94, 15), (38, 108, 93, 7), (21, 100, 93, 3), (37, 109, 92, 2), (14, 107, 91, 1), (148, 149, 129, 128), (147, 148, 128, 127), (146, 147, 127, 126), (145, 146, 126, 125), (144, 145, 125, 124), (143, 144, 124, 123), (139, 143, 123, 119), (121, 112, 162, 153), (132, 141, 152, 163), (112, 113, 161, 162), (113, 114, 160, 161), (138, 137, 168, 169), (122, 142, 154, 155), (114, 115, 159, 160), (150, 139, 119, 130), (151, 142, 122, 131), (137, 136, 167, 168), (149, 140, 120, 129), (357, 348, 140, 149), (346, 138, 142, 350), (359, 350, 142, 151), (358, 347, 139, 150), (349, 141, 132, 340), (340, 132, 133, 341), (341, 133, 134, 342), (342, 134, 135, 343), (343, 135, 136, 344), (344, 136, 137, 345), (345, 137, 138, 346), (347, 351, 143, 139), (351, 352, 144, 143), (352, 353, 145, 144), (353, 354, 146, 145), (354, 355, 147, 146), (355, 356, 148, 147), (356, 357, 149, 148), (349, 358, 150, 141), (348, 359, 151, 140), (168, 156, 157, 169), (167, 158, 156, 168), (166, 159, 158, 167), (165, 160, 159, 166), (164, 161, 160, 165), (163, 162, 161, 164), (152, 153, 162, 163), (169, 157, 155, 154), (133, 132, 163, 164), (134, 133, 164, 165), (117, 118, 157, 156), (135, 134, 165, 166), (116, 117, 156, 158), (118, 122, 155, 157), (136, 135, 166, 167), (115, 116, 158, 159), (142, 138, 169, 154), (223, 185, 172, 207), (216, 209, 176, 199), (277, 261, 175, 198), (279, 262, 176, 209), (270, 263, 177, 205), (278, 263, 173, 206), (262, 264, 199, 176), (264, 265, 200, 199), (265, 266, 201, 200), (266, 267, 202, 201), (267, 268, 203, 202), (268, 269, 204, 203), (269, 270, 205, 204), (260, 271, 192, 174), (271, 272, 193, 192), (272, 273, 194, 193), (273, 274, 195, 194), (274, 275, 196, 195), (275, 276, 197, 196), (276, 277, 198, 197), (208, 210, 205, 177), (210, 211, 204, 205), (211, 212, 203, 204), (212, 213, 202, 203), (213, 214, 201, 202), (214, 215, 200, 201), (215, 216, 199, 200), (206, 173, 191, 217), (217, 191, 190, 218), (218, 190, 189, 219), (219, 189, 188, 220), (220, 188, 187, 221), (221, 187, 186, 222), (222, 186, 185, 223), (240, 222, 223, 241), (239, 221, 222, 240), (238, 220, 221, 239), (237, 219, 220, 238), (236, 218, 219, 237), (235, 217, 218, 236), (231, 206, 217, 235), (215, 246, 247, 216), (228, 257, 256, 227), (227, 256, 255, 226), (208, 243, 252, 210), (226, 255, 254, 225), (210, 252, 251, 211), (281, 278, 206, 231), (280, 279, 209, 234), (225, 254, 253, 224), (241, 223, 207, 232), (299, 241, 232, 290), (288, 292, 234, 230), (301, 280, 234, 292), (300, 281, 231, 289), (291, 282, 224, 233), (282, 283, 225, 224), (283, 284, 226, 225), (284, 285, 227, 226), (285, 286, 228, 227), (286, 287, 229, 228), (287, 288, 230, 229), (289, 231, 235, 293), (293, 235, 236, 294), (294, 236, 237, 295), (295, 237, 238, 296), (296, 238, 239, 297), (297, 239, 240, 298), (298, 240, 241, 299), (258, 259, 247, 246), (257, 258, 246, 248), (256, 257, 248, 249), (255, 256, 249, 250), (254, 255, 250, 251), (253, 254, 251, 252), (242, 253, 252, 243), (259, 244, 245, 247), (209, 245, 244, 234), (234, 244, 259, 230), (229, 258, 257, 228), (214, 248, 246, 215), (216, 247, 245, 209), (230, 259, 258, 229), (213, 249, 248, 214), (212, 250, 249, 213), (224, 253, 242, 233), (211, 251, 250, 212), (291, 233, 281, 300), (290, 232, 280, 301), (232, 207, 279, 280), (310, 290, 301, 321), (183, 184, 277, 276), (182, 183, 276, 275), (181, 182, 275, 274), (180, 181, 274, 273), (179, 180, 273, 272), (178, 179, 272, 271), (170, 178, 271, 260), (190, 191, 270, 269), (189, 190, 269, 268), (188, 189, 268, 267), (187, 188, 267, 266), (186, 187, 266, 265), (185, 186, 265, 264), (172, 185, 264, 262), (208, 177, 263, 278), (191, 173, 263, 270), (207, 172, 262, 279), (184, 171, 261, 277), (318, 298, 299, 319), (317, 297, 298, 318), (316, 296, 297, 317), (315, 295, 296, 316), (314, 294, 295, 315), (313, 293, 294, 314), (309, 289, 293, 313), (291, 323, 332, 282), (302, 333, 322, 311), (282, 332, 331, 283), (283, 331, 330, 284), (308, 339, 338, 307), (292, 325, 324, 312), (284, 330, 329, 285), (320, 300, 289, 309), (321, 301, 292, 312), (307, 338, 337, 306), (319, 299, 290, 310), (377, 319, 310, 368), (366, 370, 312, 308), (379, 321, 312, 370), (378, 320, 309, 367), (369, 360, 302, 311), (360, 361, 303, 302), (361, 362, 304, 303), (362, 363, 305, 304), (363, 364, 306, 305), (364, 365, 307, 306), (365, 366, 308, 307), (367, 309, 313, 371), (371, 313, 314, 372), (372, 314, 315, 373), (373, 315, 316, 374), (374, 316, 317, 375), (375, 317, 318, 376), (376, 318, 319, 377), (369, 311, 320, 378), (368, 310, 321, 379), (338, 339, 327, 326), (337, 338, 326, 328), (336, 337, 328, 329), (335, 336, 329, 330), (334, 335, 330, 331), (333, 334, 331, 332), (322, 333, 332, 323), (339, 324, 325, 327), (303, 334, 333, 302), (304, 335, 334, 303), (287, 326, 327, 288), (305, 336, 335, 304), (286, 328, 326, 287), (288, 327, 325, 292), (306, 337, 336, 305), (285, 329, 328, 286), (312, 324, 339, 308), (360, 369, 516, 522), (416, 417, 357, 356), (415, 416, 356, 355), (414, 415, 355, 354), (413, 414, 354, 353), (412, 413, 353, 352), (411, 412, 352, 351), (407, 411, 351, 347), (498, 497, 566, 568), (361, 360, 522, 521), (362, 361, 521, 520), (446, 445, 556, 557), (359, 348, 501, 507), (363, 362, 520, 519), (445, 444, 555, 556), (406, 405, 534, 535), (417, 408, 348, 357), (388, 368, 379, 399), (396, 376, 377, 397), (395, 375, 376, 396), (394, 374, 375, 395), (393, 373, 374, 394), (392, 372, 373, 393), (391, 371, 372, 392), (387, 367, 371, 391), (385, 386, 366, 365), (364, 363, 519, 518), (444, 443, 554, 555), (405, 404, 533, 534), (365, 364, 518, 517), (443, 442, 553, 554), (404, 403, 532, 533), (399, 379, 370, 390), (386, 390, 370, 366), (397, 377, 368, 388), (490, 397, 388, 481), (499, 483, 390, 386), (492, 399, 390, 483), (491, 398, 387, 480), (482, 493, 380, 389), (493, 494, 381, 380), (494, 495, 382, 381), (495, 496, 383, 382), (496, 497, 384, 383), (497, 498, 385, 384), (498, 499, 386, 385), (480, 387, 391, 484), (484, 391, 392, 485), (485, 392, 393, 486), (486, 393, 394, 487), (487, 394, 395, 488), (488, 395, 396, 489), (489, 396, 397, 490), (482, 389, 398, 491), (481, 388, 399, 492), (437, 428, 408, 417), (426, 406, 410, 430), (439, 430, 410, 419), (438, 427, 407, 418), (429, 409, 400, 420), (420, 400, 401, 421), (421, 401, 402, 422), (422, 402, 403, 423), (423, 403, 404, 424), (424, 404, 405, 425), (425, 405, 406, 426), (427, 431, 411, 407), (431, 432, 412, 411), (432, 433, 413, 412), (433, 434, 414, 413), (434, 435, 415, 414), (435, 436, 416, 415), (436, 437, 417, 416), (429, 438, 418, 409), (428, 439, 419, 408), (442, 441, 552, 553), (456, 457, 437, 436), (455, 456, 436, 435), (454, 455, 435, 434), (453, 454, 434, 433), (452, 453, 433, 432), (451, 452, 432, 431), (447, 451, 431, 427), (403, 402, 531, 532), (441, 440, 551, 552), (402, 401, 530, 531), (426, 430, 541, 545), (440, 449, 538, 551), (401, 400, 529, 530), (430, 439, 543, 541), (400, 409, 502, 529), (469, 460, 559, 570), (457, 448, 428, 437), (14, 1, 448, 457), (28, 446, 450, 5), (91, 5, 450, 459), (90, 0, 447, 458), (4, 449, 440, 22), (22, 440, 441, 23), (23, 441, 442, 24), (24, 442, 443, 25), (25, 443, 444, 26), (26, 444, 445, 27), (27, 445, 446, 28), (0, 8, 451, 447), (8, 9, 452, 451), (9, 10, 453, 452), (10, 11, 454, 453), (11, 12, 455, 454), (12, 13, 456, 455), (13, 14, 457, 456), (4, 90, 458, 449), (1, 91, 459, 448), (171, 468, 479, 261), (174, 469, 478, 260), (183, 476, 477, 184), (182, 475, 476, 183), (181, 474, 475, 182), (180, 473, 474, 181), (179, 472, 473, 180), (178, 471, 472, 179), (170, 467, 471, 178), (197, 198, 466, 465), (196, 197, 465, 464), (195, 196, 464, 463), (194, 195, 463, 462), (193, 194, 462, 461), (192, 193, 461, 460), (174, 192, 460, 469), (260, 478, 467, 170), (261, 479, 470, 175), (198, 175, 470, 466), (184, 477, 468, 171), (468, 481, 492, 479), (476, 489, 490, 477), (475, 488, 489, 476), (474, 487, 488, 475), (473, 486, 487, 474), (472, 485, 486, 473), (471, 484, 485, 472), (467, 480, 484, 471), (465, 466, 499, 498), (459, 450, 540, 542), (460, 461, 561, 559), (346, 350, 505, 509), (429, 420, 550, 539), (450, 446, 557, 540), (479, 492, 483, 470), (466, 470, 483, 499), (477, 490, 481, 468), (500, 506, 507, 501), (534, 508, 509, 535), (533, 510, 508, 534), (532, 511, 510, 533), (531, 512, 511, 532), (530, 513, 512, 531), (529, 514, 513, 530), (502, 503, 514, 529), (506, 504, 505, 507), (535, 509, 505, 504), (527, 528, 517, 518), (526, 527, 518, 519), (525, 526, 519, 520), (524, 525, 520, 521), (523, 524, 521, 522), (515, 523, 522, 516), (536, 542, 543, 537), (556, 544, 545, 557), (555, 546, 544, 556), (554, 547, 546, 555), (553, 548, 547, 554), (552, 549, 548, 553), (551, 550, 549, 552), (538, 539, 550, 551), (542, 540, 541, 543), (557, 545, 541, 540), (567, 569, 568, 566), (565, 567, 566, 564), (563, 565, 564, 562), (561, 563, 562, 560), (559, 561, 560, 558), (570, 559, 558, 571), (497, 496, 564, 566), (439, 428, 537, 543), (496, 495, 562, 564), (495, 494, 560, 562), (389, 380, 523, 515), (494, 493, 558, 560), (380, 381, 524, 523), (493, 482, 571, 558), (381, 382, 525, 524), (408, 419, 506, 500), (382, 383, 526, 525), (345, 346, 509, 508), (448, 459, 542, 536), (383, 384, 527, 526), (344, 345, 508, 510), (384, 385, 528, 527), (343, 344, 510, 511), (425, 426, 545, 544), (342, 343, 511, 512), (385, 365, 517, 528), (424, 425, 544, 546), (341, 342, 512, 513), (423, 424, 546, 547), (340, 341, 513, 514), (464, 465, 569, 567), (348, 408, 500, 501), (422, 423, 547, 548), (349, 340, 514, 503), (463, 464, 567, 565), (465, 498, 568, 569), (421, 422, 548, 549), (462, 463, 565, 563), (410, 406, 535, 504), (420, 421, 549, 550), (350, 359, 507, 505), (428, 448, 536, 537), (461, 462, 563, 561), (419, 410, 504, 506)])
me_cube_001.materials.append(mat_material_001)
me_cube_001.use_remesh_preserve_volume = False
me_cube_001.use_remesh_preserve_attributes = False
me_cube_001.use_mirror_vertex_groups = False
me_cube_001.update()
me_cylinder_001 = bpy.data.meshes.new('Cylinder.001')
me_cylinder_001.from_pydata([(0.0, 1.0, -1.0), (0.1951, 0.9808, -1.0), (0.3827, 0.9239, -1.0), (0.5556, 0.8315, -1.0), (0.7071, 0.7071, -1.0), (0.8315, 0.5556, -1.0), (0.9239, 0.3827, -1.0), (0.9808, 0.1951, -1.0), (1.0, 7.55e-08, -1.0), (0.9808, -0.1951, -1.0), (0.9239, -0.3827, -1.0), (0.8315, -0.5556, -1.0), (0.7071, -0.7071, -1.0), (0.5556, -0.8315, -1.0), (0.3827, -0.9239, -1.0), (0.1951, -0.9808, -1.0), (-3.258e-07, -1.0, -1.0), (-0.1951, -0.9808, -1.0), (-0.3827, -0.9239, -1.0), (-0.5556, -0.8315, -1.0), (-0.7071, -0.7071, -1.0), (-0.8315, -0.5556, -1.0), (-0.9239, -0.3827, -1.0), (-0.9808, -0.1951, -1.0), (-1.0, 9.656e-07, -1.0), (-0.9808, 0.1951, -1.0), (-0.9239, 0.3827, -1.0), (-0.8315, 0.5556, -1.0), (-0.7071, 0.7071, -1.0), (-0.5556, 0.8315, -1.0), (-0.3827, 0.9239, -1.0), (-0.1951, 0.9808, -1.0), (7.58e-08, 1.0, -0.3462), (1.516e-07, 1.0, 0.3076), (2.274e-07, 1.0, 0.9614), (3.032e-07, 1.0, 1.615), (3.79e-07, 1.0, 2.269), (4.548e-07, 1.0, 2.923), (5.306e-07, 1.0, 3.577), (6.064e-07, 1.0, 4.23), (6.822e-07, 1.0, 4.884), (7.58e-07, 1.0, 5.538), (8.338e-07, 1.0, 6.192), (9.096e-07, 1.0, 6.846), (0.1951, 0.9808, 6.846), (0.1951, 0.9808, 6.192), (0.1951, 0.9808, 5.538), (0.1951, 0.9808, 4.884), (0.1951, 0.9808, 4.23), (0.1951, 0.9808, 3.577), (0.1951, 0.9808, 2.923), (0.1951, 0.9808, 2.269), (0.1951, 0.9808, 1.615), (0.1951, 0.9808, 0.9614), (0.1951, 0.9808, 0.3076), (0.1951, 0.9808, -0.3462), (0.3827, 0.9239, 6.846), (0.3827, 0.9239, 6.192), (0.3827, 0.9239, 5.538), (0.3827, 0.9239, 4.884), (0.3827, 0.9239, 4.23), (0.3827, 0.9239, 3.577), (0.3827, 0.9239, 2.923), (0.3827, 0.9239, 2.269), (0.3827, 0.9239, 1.615), (0.3827, 0.9239, 0.9614), (0.3827, 0.9239, 0.3076), (0.3827, 0.9239, -0.3462), (0.5556, 0.8315, 6.846), (0.5556, 0.8315, 6.192), (0.5556, 0.8315, 5.538), (0.5556, 0.8315, 4.884), (0.5556, 0.8315, 4.23), (0.5556, 0.8315, 3.577), (0.5556, 0.8315, 2.923), (0.5556, 0.8315, 2.269), (0.5556, 0.8315, 1.615), (0.5556, 0.8315, 0.9614), (0.5556, 0.8315, 0.3076), (0.5556, 0.8315, -0.3462), (0.7071, 0.7071, 6.846), (0.7071, 0.7071, 6.192), (0.7071, 0.7071, 5.538), (0.7071, 0.7071, 4.884), (0.7071, 0.7071, 4.23), (0.7071, 0.7071, 3.577), (0.7071, 0.7071, 2.923), (0.7071, 0.7071, 2.269), (0.7071, 0.7071, 1.615), (0.7071, 0.7071, 0.9614), (0.7071, 0.7071, 0.3076), (0.7071, 0.7071, -0.3462), (0.8315, 0.5556, 6.846), (0.8315, 0.5556, 6.192), (0.8315, 0.5556, 5.538), (0.8315, 0.5556, 4.884), (0.8315, 0.5556, 4.23), (0.8315, 0.5556, 3.577), (0.8315, 0.5556, 2.923), (0.8315, 0.5556, 2.269), (0.8315, 0.5556, 1.615), (0.8315, 0.5556, 0.9614), (0.8315, 0.5556, 0.3076), (0.8315, 0.5556, -0.3462), (0.9239, 0.3827, 6.846), (0.9239, 0.3827, 6.192), (0.9239, 0.3827, 4.884), (0.9239, 0.3827, 4.23), (0.9239, 0.3827, 3.577), (0.9239, 0.3827, 2.923), (0.9239, 0.3827, 2.269), (0.9239, 0.3827, 1.615), (0.9239, 0.3827, 0.9614), (0.9239, 0.3827, 0.3076), (0.9239, 0.3827, -0.3462), (0.9808, 0.1951, 6.846), (0.9808, 0.1951, 6.192), (0.9808, 0.1951, 4.23), (0.9808, 0.1951, 3.577), (0.9808, 0.1951, 2.923), (0.9808, 0.1951, 2.269), (0.9808, 0.1951, 1.615), (0.9808, 0.1951, 0.9614), (0.9808, 0.1951, 0.3076), (0.9808, 0.1951, -0.3462), (1.0, -5.521e-07, 6.846), (1.0, -4.998e-07, 6.192), (1.0, -3.429e-07, 4.23), (1.0, -2.906e-07, 3.577), (1.0, -2.383e-07, 2.923), (1.0, -1.86e-07, 2.269), (1.0, -1.337e-07, 1.615), (1.0, -8.141e-08, 0.9614), (1.0, -2.911e-08, 0.3076), (1.0, 2.319e-08, -0.3462), (0.9808, -0.1951, 6.846), (0.9808, -0.1951, 6.192), (0.9808, -0.1951, 4.23), (0.9808, -0.1951, 3.577), (0.9808, -0.1951, 2.923), (0.9808, -0.1951, 2.269), (0.9808, -0.1951, 1.615), (0.9808, -0.1951, 0.9614), (0.9808, -0.1951, 0.3076), (0.9808, -0.1951, -0.3462), (0.9239, -0.3827, 6.846), (0.9239, -0.3827, 6.192), (0.9239, -0.3827, 4.23), (0.9239, -0.3827, 3.577), (0.9239, -0.3827, 2.923), (0.9239, -0.3827, 2.269), (0.9239, -0.3827, 1.615), (0.9239, -0.3827, 0.9614), (0.9239, -0.3827, 0.3076), (0.9239, -0.3827, -0.3462), (0.8315, -0.5556, 6.846), (0.8315, -0.5556, 6.192), (0.8315, -0.5556, 5.538), (0.8315, -0.5556, 4.884), (0.8315, -0.5556, 4.23), (0.8315, -0.5556, 3.577), (0.8315, -0.5556, 2.923), (0.8315, -0.5556, 2.269), (0.8315, -0.5556, 1.615), (0.8315, -0.5556, 0.9614), (0.8315, -0.5556, 0.3076), (0.8315, -0.5556, -0.3462), (0.7071, -0.7071, 6.846), (0.7071, -0.7071, 6.192), (0.7071, -0.7071, 5.538), (0.7071, -0.7071, 4.884), (0.7071, -0.7071, 4.23), (0.7071, -0.7071, 3.577), (0.7071, -0.7071, 2.923), (0.7071, -0.7071, 2.269), (0.7071, -0.7071, 1.615), (0.7071, -0.7071, 0.9614), (0.7071, -0.7071, 0.3076), (0.7071, -0.7071, -0.3462), (0.5556, -0.8315, 6.846), (0.5556, -0.8315, 6.192), (0.5556, -0.8315, 5.538), (0.5556, -0.8315, 4.884), (0.5556, -0.8315, 4.23), (0.5556, -0.8315, 3.577), (0.5556, -0.8315, 2.923), (0.5556, -0.8315, 2.269), (0.5556, -0.8315, 1.615), (0.5556, -0.8315, 0.9614), (0.5556, -0.8315, 0.3076), (0.5556, -0.8315, -0.3462), (0.3827, -0.9239, 6.846), (0.3827, -0.9239, 6.192), (0.3827, -0.9239, 5.538), (0.3827, -0.9239, 4.884), (0.3827, -0.9239, 4.23), (0.3827, -0.9239, 3.577), (0.3827, -0.9239, 2.923), (0.3827, -0.9239, 2.269), (0.3827, -0.9239, 1.615), (0.3827, -0.9239, 0.9614), (0.3827, -0.9239, 0.3076), (0.3827, -0.9239, -0.3462), (0.1951, -0.9808, 6.846), (0.1951, -0.9808, 6.192), (0.1951, -0.9808, 5.538), (0.1951, -0.9808, 4.884), (0.1951, -0.9808, 4.23), (0.1951, -0.9808, 3.577), (0.1951, -0.9808, 2.923), (0.1951, -0.9808, 2.269), (0.1951, -0.9808, 1.615), (0.1951, -0.9808, 0.9614), (0.1951, -0.9808, 0.3076), (0.1951, -0.9808, -0.3462), (5.837e-07, -1.0, 6.846), (5.079e-07, -1.0, 6.192), (4.321e-07, -1.0, 5.538), (3.563e-07, -1.0, 4.884), (2.805e-07, -1.0, 4.23), (2.047e-07, -1.0, 3.577), (1.289e-07, -1.0, 2.923), (5.314e-08, -1.0, 2.269), (-2.265e-08, -1.0, 1.615), (-9.845e-08, -1.0, 0.9614), (-1.742e-07, -1.0, 0.3076), (-2.5e-07, -1.0, -0.3462), (-0.1951, -0.9808, 6.846), (-0.1951, -0.9808, 6.192), (-0.1951, -0.9808, 5.538), (-0.1951, -0.9808, 4.884), (-0.1951, -0.9808, 4.23), (-0.1951, -0.9808, 3.577), (-0.1951, -0.9808, 2.923), (-0.1951, -0.9808, 2.269), (-0.1951, -0.9808, 1.615), (-0.1951, -0.9808, 0.9614), (-0.1951, -0.9808, 0.3076), (-0.1951, -0.9808, -0.3462), (-0.3827, -0.9239, 6.846), (-0.3827, -0.9239, 6.192), (-0.3827, -0.9239, 5.538), (-0.3827, -0.9239, 4.884), (-0.3827, -0.9239, 4.23), (-0.3827, -0.9239, 3.577), (-0.3827, -0.9239, 2.923), (-0.3827, -0.9239, 2.269), (-0.3827, -0.9239, 1.615), (-0.3827, -0.9239, 0.9614), (-0.3827, -0.9239, 0.3076), (-0.3827, -0.9239, -0.3462), (-0.5556, -0.8315, 6.846), (-0.5556, -0.8315, 6.192), (-0.5556, -0.8315, 5.538), (-0.5556, -0.8315, 4.884), (-0.5556, -0.8315, 4.23), (-0.5556, -0.8315, 3.577), (-0.5556, -0.8315, 2.923), (-0.5556, -0.8315, 2.269), (-0.5556, -0.8315, 1.615), (-0.5556, -0.8315, 0.9614), (-0.5556, -0.8315, 0.3076), (-0.5556, -0.8315, -0.3462), (-0.7071, -0.7071, 6.846), (-0.7071, -0.7071, 6.192), (-0.7071, -0.7071, 5.538), (-0.7071, -0.7071, 4.884), (-0.7071, -0.7071, 4.23), (-0.7071, -0.7071, 3.577), (-0.7071, -0.7071, 2.923), (-0.7071, -0.7071, 2.269), (-0.7071, -0.7071, 1.615), (-0.7071, -0.7071, 0.9614), (-0.7071, -0.7071, 0.3076), (-0.7071, -0.7071, -0.3462), (-0.8315, -0.5556, 6.846), (-0.8315, -0.5556, 6.192), (-0.8315, -0.5556, 5.538), (-0.8315, -0.5556, 4.884), (-0.8315, -0.5556, 4.23), (-0.8315, -0.5556, 3.577), (-0.8315, -0.5556, 2.923), (-0.8315, -0.5556, 2.269), (-0.8315, -0.5556, 1.615), (-0.8315, -0.5556, 0.9614), (-0.8315, -0.5556, 0.3076), (-0.8315, -0.5556, -0.3462), (-0.9239, -0.3827, 6.846), (-0.9239, -0.3827, 6.192), (-0.9239, -0.3827, 5.538), (-0.9239, -0.3827, 4.884), (-0.9239, -0.3827, 4.23), (-0.9239, -0.3827, 3.577), (-0.9239, -0.3827, 2.923), (-0.9239, -0.3827, 2.269), (-0.9239, -0.3827, 1.615), (-0.9239, -0.3827, 0.9614), (-0.9239, -0.3827, 0.3076), (-0.9239, -0.3827, -0.3462), (-0.9808, -0.1951, 6.846), (-0.9808, -0.1951, 6.192), (-0.9808, -0.1951, 5.538), (-0.9808, -0.1951, 4.884), (-0.9808, -0.1951, 4.23), (-0.9808, -0.1951, 3.577), (-0.9808, -0.1951, 2.923), (-0.9808, -0.1951, 2.269), (-0.9808, -0.1951, 1.615), (-0.9808, -0.1951, 0.9614), (-0.9808, -0.1951, 0.3076), (-0.9808, -0.1951, -0.3462), (-1.0, 3.38e-07, 6.846), (-1.0, 3.903e-07, 6.192), (-1.0, 4.426e-07, 5.538), (-1.0, 4.949e-07, 4.884), (-1.0, 5.472e-07, 4.23), (-1.0, 5.995e-07, 3.577), (-1.0, 6.518e-07, 2.923), (-1.0, 7.041e-07, 2.269), (-1.0, 7.564e-07, 1.615), (-1.0, 8.087e-07, 0.9614), (-1.0, 8.61e-07, 0.3076), (-1.0, 9.133e-07, -0.3462), (-0.9808, 0.1951, 6.846), (-0.9808, 0.1951, 6.192), (-0.9808, 0.1951, 5.538), (-0.9808, 0.1951, 4.884), (-0.9808, 0.1951, 4.23), (-0.9808, 0.1951, 3.577), (-0.9808, 0.1951, 2.923), (-0.9808, 0.1951, 2.269), (-0.9808, 0.1951, 1.615), (-0.9808, 0.1951, 0.9614), (-0.9808, 0.1951, 0.3076), (-0.9808, 0.1951, -0.3462), (-0.9239, 0.3827, 6.846), (-0.9239, 0.3827, 6.192), (-0.9239, 0.3827, 5.538), (-0.9239, 0.3827, 4.884), (-0.9239, 0.3827, 4.23), (-0.9239, 0.3827, 3.577), (-0.9239, 0.3827, 2.923), (-0.9239, 0.3827, 2.269), (-0.9239, 0.3827, 1.615), (-0.9239, 0.3827, 0.9614), (-0.9239, 0.3827, 0.3076), (-0.9239, 0.3827, -0.3462), (-0.8315, 0.5556, 6.846), (-0.8315, 0.5556, 6.192), (-0.8315, 0.5556, 5.538), (-0.8315, 0.5556, 4.884), (-0.8315, 0.5556, 4.23), (-0.8315, 0.5556, 3.577), (-0.8315, 0.5556, 2.923), (-0.8315, 0.5556, 2.269), (-0.8315, 0.5556, 1.615), (-0.8315, 0.5556, 0.9614), (-0.8315, 0.5556, 0.3076), (-0.8315, 0.5556, -0.3462), (-0.7071, 0.7071, 6.846), (-0.7071, 0.7071, 6.192), (-0.7071, 0.7071, 5.538), (-0.7071, 0.7071, 4.884), (-0.7071, 0.7071, 4.23), (-0.7071, 0.7071, 3.577), (-0.7071, 0.7071, 2.923), (-0.7071, 0.7071, 2.269), (-0.7071, 0.7071, 1.615), (-0.7071, 0.7071, 0.9614), (-0.7071, 0.7071, 0.3076), (-0.7071, 0.7071, -0.3462), (-0.5556, 0.8315, 6.846), (-0.5556, 0.8315, 6.192), (-0.5556, 0.8315, 5.538), (-0.5556, 0.8315, 4.884), (-0.5556, 0.8315, 4.23), (-0.5556, 0.8315, 3.577), (-0.5556, 0.8315, 2.923), (-0.5556, 0.8315, 2.269), (-0.5556, 0.8315, 1.615), (-0.5556, 0.8315, 0.9614), (-0.5556, 0.8315, 0.3076), (-0.5556, 0.8315, -0.3462), (-0.3827, 0.9239, 6.846), (-0.3827, 0.9239, 6.192), (-0.3827, 0.9239, 5.538), (-0.3827, 0.9239, 4.884), (-0.3827, 0.9239, 4.23), (-0.3827, 0.9239, 3.577), (-0.3827, 0.9239, 2.923), (-0.3827, 0.9239, 2.269), (-0.3827, 0.9239, 1.615), (-0.3827, 0.9239, 0.9614), (-0.3827, 0.9239, 0.3076), (-0.3827, 0.9239, -0.3462), (-0.1951, 0.9808, 6.846), (-0.1951, 0.9808, 6.192), (-0.1951, 0.9808, 5.538), (-0.1951, 0.9808, 4.884), (-0.1951, 0.9808, 4.23), (-0.1951, 0.9808, 3.577), (-0.1951, 0.9808, 2.923), (-0.1951, 0.9808, 2.269), (-0.1951, 0.9808, 1.615), (-0.1951, 0.9808, 0.9614), (-0.1951, 0.9808, 0.3076), (-0.1951, 0.9808, -0.3462), (8.094e-07, 1.0, 5.982), (0.1951, 0.9808, 5.982), (0.3827, 0.9239, 5.982), (0.5556, 0.8315, 5.982), (0.7071, 0.7071, 5.982), (0.8315, 0.5556, 5.982), (0.9239, 0.3827, 5.982), (0.9808, 0.1951, 5.982), (1.0, -4.831e-07, 5.982), (0.9808, -0.1951, 5.982), (0.9239, -0.3827, 5.982), (0.8315, -0.5556, 5.982), (0.7071, -0.7071, 5.982), (0.5556, -0.8315, 5.982), (0.3827, -0.9239, 5.982), (0.1951, -0.9808, 5.982), (4.836e-07, -1.0, 5.982), (-0.1951, -0.9808, 5.982), (-0.3827, -0.9239, 5.982), (-0.5556, -0.8315, 5.982), (-0.7071, -0.7071, 5.982), (-0.8315, -0.5556, 5.982), (-0.9239, -0.3827, 5.982), (-0.9808, -0.1951, 5.982), (-1.0, 4.07e-07, 5.982), (-0.9808, 0.1951, 5.982), (-0.9239, 0.3827, 5.982), (-0.8315, 0.5556, 5.982), (-0.7071, 0.7071, 5.982), (-0.5556, 0.8315, 5.982), (-0.3827, 0.9239, 5.982), (-0.1951, 0.9808, 5.982), (6.669e-07, 1.0, 4.752), (0.1951, 0.9808, 4.752), (0.3827, 0.9239, 4.752), (0.5556, 0.8315, 4.752), (0.7071, 0.7071, 4.752), (0.8315, 0.5556, 4.752), (0.9239, 0.3827, 4.752), (0.9808, 0.1951, 4.752), (1.0, -3.847e-07, 4.752), (0.9808, -0.1951, 4.752), (0.9239, -0.3827, 4.752), (0.8315, -0.5556, 4.752), (0.7071, -0.7071, 4.752), (0.5556, -0.8315, 4.752), (0.3827, -0.9239, 4.752), (0.1951, -0.9808, 4.752), (3.41e-07, -1.0, 4.752), (-0.1951, -0.9808, 4.752), (-0.3827, -0.9239, 4.752), (-0.5556, -0.8315, 4.752), (-0.7071, -0.7071, 4.752), (-0.8315, -0.5556, 4.752), (-0.9239, -0.3827, 4.752), (-0.9808, -0.1951, 4.752), (-1.0, 5.054e-07, 4.752), (-0.9808, 0.1951, 4.752), (-0.9239, 0.3827, 4.752), (-0.8315, 0.5556, 4.752), (-0.7071, 0.7071, 4.752), (-0.5556, 0.8315, 4.752), (-0.3827, 0.9239, 4.752), (-0.1951, 0.9808, 4.752), (27.45, 0.5631, 5.368), (1.012, 0.5631, 5.368), (27.45, 0.5513, 5.488), (1.012, 0.5513, 5.488), (27.45, 0.5163, 5.603), (1.012, 0.5163, 5.603), (27.45, 0.4594, 5.709), (1.012, 0.4594, 5.709), (27.45, 0.3829, 5.803), (1.012, 0.3829, 5.803), (27.45, 0.2897, 5.879), (1.012, 0.2897, 5.879), (27.45, 0.1834, 5.936), (1.012, 0.1834, 5.936), (27.45, 0.06801, 5.971), (1.012, 0.06801, 5.971), (27.45, -0.05198, 5.983), (1.012, -0.05198, 5.983), (27.45, -0.172, 5.971), (1.012, -0.172, 5.971), (27.45, -0.2874, 5.936), (1.012, -0.2874, 5.936), (27.45, -0.3937, 5.879), (1.012, -0.3937, 5.879), (27.45, -0.4869, 5.803), (1.012, -0.4869, 5.803), (27.45, -0.5634, 5.709), (1.012, -0.5634, 5.709), (27.45, -0.6202, 5.603), (1.012, -0.6202, 5.603), (27.45, -0.6552, 5.488), (1.012, -0.6552, 5.488), (27.45, -0.667, 5.368), (1.012, -0.667, 5.368), (27.45, -0.6552, 5.248), (1.012, -0.6552, 5.248), (27.45, -0.6202, 5.132), (1.012, -0.6202, 5.132), (27.45, -0.5634, 5.026), (1.012, -0.5634, 5.026), (27.45, -0.4869, 4.933), (1.012, -0.4869, 4.933), (27.45, -0.3937, 4.856), (1.012, -0.3937, 4.856), (27.45, -0.2874, 4.799), (1.012, -0.2874, 4.799), (27.45, -0.172, 4.764), (1.012, -0.172, 4.764), (27.45, -0.05198, 4.753), (1.012, -0.05198, 4.753), (27.45, 0.06802, 4.764), (1.012, 0.06801, 4.764), (27.45, 0.1834, 4.799), (1.012, 0.1834, 4.799), (27.45, 0.2897, 4.856), (1.012, 0.2897, 4.856), (27.45, 0.3829, 4.933), (1.012, 0.3829, 4.933), (27.45, 0.4594, 5.026), (1.012, 0.4594, 5.026), (27.45, 0.5163, 5.132), (1.012, 0.5163, 5.132), (27.45, 0.5513, 5.248), (1.012, 0.5513, 5.248)], [], [(0, 1, 2, 3, 4, 5, 6, 7, 8, 9, 10, 11, 12, 13, 14, 15, 16, 17, 18, 19, 20, 21, 22, 23, 24, 25, 26, 27, 28, 29, 30, 31), (31, 406, 32, 0), (406, 405, 33, 32), (405, 404, 34, 33), (404, 403, 35, 34), (403, 402, 36, 35), (402, 401, 37, 36), (401, 400, 38, 37), (400, 399, 39, 38), (470, 398, 40, 439), (398, 397, 41, 40), (438, 396, 42, 407), (396, 395, 43, 42), (30, 394, 406, 31), (394, 393, 405, 406), (393, 392, 404, 405), (392, 391, 403, 404), (391, 390, 402, 403), (390, 389, 401, 402), (389, 388, 400, 401), (388, 387, 399, 400), (469, 386, 398, 470), (386, 385, 397, 398), (437, 384, 396, 438), (384, 383, 395, 396), (29, 382, 394, 30), (382, 381, 393, 394), (381, 380, 392, 393), (380, 379, 391, 392), (379, 378, 390, 391), (378, 377, 389, 390), (377, 376, 388, 389), (376, 375, 387, 388), (468, 374, 386, 469), (374, 373, 385, 386), (436, 372, 384, 437), (372, 371, 383, 384), (28, 370, 382, 29), (370, 369, 381, 382), (369, 368, 380, 381), (368, 367, 379, 380), (367, 366, 378, 379), (366, 365, 377, 378), (365, 364, 376, 377), (364, 363, 375, 376), (467, 362, 374, 468), (362, 361, 373, 374), (435, 360, 372, 436), (360, 359, 371, 372), (27, 358, 370, 28), (358, 357, 369, 370), (357, 356, 368, 369), (356, 355, 367, 368), (355, 354, 366, 367), (354, 353, 365, 366), (353, 352, 364, 365), (352, 351, 363, 364), (466, 350, 362, 467), (350, 349, 361, 362), (434, 348, 360, 435), (348, 347, 359, 360), (26, 346, 358, 27), (346, 345, 357, 358), (345, 344, 356, 357), (344, 343, 355, 356), (343, 342, 354, 355), (342, 341, 353, 354), (341, 340, 352, 353), (340, 339, 351, 352), (465, 338, 350, 466), (338, 337, 349, 350), (433, 336, 348, 434), (336, 335, 347, 348), (25, 334, 346, 26), (334, 333, 345, 346), (333, 332, 344, 345), (332, 331, 343, 344), (331, 330, 342, 343), (330, 329, 341, 342), (329, 328, 340, 341), (328, 327, 339, 340), (464, 326, 338, 465), (326, 325, 337, 338), (432, 324, 336, 433), (324, 323, 335, 336), (24, 322, 334, 25), (322, 321, 333, 334), (321, 320, 332, 333), (320, 319, 331, 332), (319, 318, 330, 331), (318, 317, 329, 330), (317, 316, 328, 329), (316, 315, 327, 328), (463, 314, 326, 464), (314, 313, 325, 326), (431, 312, 324, 432), (312, 311, 323, 324), (23, 310, 322, 24), (310, 309, 321, 322), (309, 308, 320, 321), (308, 307, 319, 320), (307, 306, 318, 319), (306, 305, 317, 318), (305, 304, 316, 317), (304, 303, 315, 316), (462, 302, 314, 463), (302, 301, 313, 314), (430, 300, 312, 431), (300, 299, 311, 312), (22, 298, 310, 23), (298, 297, 309, 310), (297, 296, 308, 309), (296, 295, 307, 308), (295, 294, 306, 307), (294, 293, 305, 306), (293, 292, 304, 305), (292, 291, 303, 304), (461, 290, 302, 462), (290, 289, 301, 302), (429, 288, 300, 430), (288, 287, 299, 300), (21, 286, 298, 22), (286, 285, 297, 298), (285, 284, 296, 297), (284, 283, 295, 296), (283, 282, 294, 295), (282, 281, 293, 294), (281, 280, 292, 293), (280, 279, 291, 292), (460, 278, 290, 461), (278, 277, 289, 290), (428, 276, 288, 429), (276, 275, 287, 288), (20, 274, 286, 21), (274, 273, 285, 286), (273, 272, 284, 285), (272, 271, 283, 284), (271, 270, 282, 283), (270, 269, 281, 282), (269, 268, 280, 281), (268, 267, 279, 280), (459, 266, 278, 460), (266, 265, 277, 278), (427, 264, 276, 428), (264, 263, 275, 276), (19, 262, 274, 20), (262, 261, 273, 274), (261, 260, 272, 273), (260, 259, 271, 272), (259, 258, 270, 271), (258, 257, 269, 270), (257, 256, 268, 269), (256, 255, 267, 268), (458, 254, 266, 459), (254, 253, 265, 266), (426, 252, 264, 427), (252, 251, 263, 264), (18, 250, 262, 19), (250, 249, 261, 262), (249, 248, 260, 261), (248, 247, 259, 260), (247, 246, 258, 259), (246, 245, 257, 258), (245, 244, 256, 257), (244, 243, 255, 256), (457, 242, 254, 458), (242, 241, 253, 254), (425, 240, 252, 426), (240, 239, 251, 252), (17, 238, 250, 18), (238, 237, 249, 250), (237, 236, 248, 249), (236, 235, 247, 248), (235, 234, 246, 247), (234, 233, 245, 246), (233, 232, 244, 245), (232, 231, 243, 244), (456, 230, 242, 457), (230, 229, 241, 242), (424, 228, 240, 425), (228, 227, 239, 240), (16, 226, 238, 17), (226, 225, 237, 238), (225, 224, 236, 237), (224, 223, 235, 236), (223, 222, 234, 235), (222, 221, 233, 234), (221, 220, 232, 233), (220, 219, 231, 232), (455, 218, 230, 456), (218, 217, 229, 230), (423, 216, 228, 424), (216, 215, 227, 228), (15, 214, 226, 16), (214, 213, 225, 226), (213, 212, 224, 225), (212, 211, 223, 224), (211, 210, 222, 223), (210, 209, 221, 222), (209, 208, 220, 221), (208, 207, 219, 220), (454, 206, 218, 455), (206, 205, 217, 218), (422, 204, 216, 423), (204, 203, 215, 216), (14, 202, 214, 15), (202, 201, 213, 214), (201, 200, 212, 213), (200, 199, 211, 212), (199, 198, 210, 211), (198, 197, 209, 210), (197, 196, 208, 209), (196, 195, 207, 208), (453, 194, 206, 454), (194, 193, 205, 206), (421, 192, 204, 422), (192, 191, 203, 204), (13, 190, 202, 14), (190, 189, 201, 202), (189, 188, 200, 201), (188, 187, 199, 200), (187, 186, 198, 199), (186, 185, 197, 198), (185, 184, 196, 197), (184, 183, 195, 196), (452, 182, 194, 453), (182, 181, 193, 194), (420, 180, 192, 421), (180, 179, 191, 192), (12, 178, 190, 13), (178, 177, 189, 190), (177, 176, 188, 189), (176, 175, 187, 188), (175, 174, 186, 187), (174, 173, 185, 186), (173, 172, 184, 185), (172, 171, 183, 184), (451, 170, 182, 452), (170, 169, 181, 182), (419, 168, 180, 420), (168, 167, 179, 180), (11, 166, 178, 12), (166, 165, 177, 178), (165, 164, 176, 177), (164, 163, 175, 176), (163, 162, 174, 175), (162, 161, 173, 174), (161, 160, 172, 173), (160, 159, 171, 172), (450, 158, 170, 451), (158, 157, 169, 170), (418, 156, 168, 419), (156, 155, 167, 168), (10, 154, 166, 11), (154, 153, 165, 166), (153, 152, 164, 165), (152, 151, 163, 164), (151, 150, 162, 163), (150, 149, 161, 162), (149, 148, 160, 161), (148, 147, 159, 160), (417, 146, 156, 418), (146, 145, 155, 156), (9, 144, 154, 10), (144, 143, 153, 154), (143, 142, 152, 153), (142, 141, 151, 152), (141, 140, 150, 151), (140, 139, 149, 150), (139, 138, 148, 149), (138, 137, 147, 148), (416, 136, 146, 417), (136, 135, 145, 146), (8, 134, 144, 9), (134, 133, 143, 144), (133, 132, 142, 143), (132, 131, 141, 142), (131, 130, 140, 141), (130, 129, 139, 140), (129, 128, 138, 139), (128, 127, 137, 138), (415, 126, 136, 416), (126, 125, 135, 136), (7, 124, 134, 8), (124, 123, 133, 134), (123, 122, 132, 133), (122, 121, 131, 132), (121, 120, 130, 131), (120, 119, 129, 130), (119, 118, 128, 129), (118, 117, 127, 128), (395, 383, 371, 359, 347, 335, 323, 311, 299, 287, 275, 263, 251, 239, 227, 215, 203, 191, 179, 167, 155, 145, 135, 125, 115, 104, 92, 80, 68, 56, 44, 43), (414, 116, 126, 415), (116, 115, 125, 126), (6, 114, 124, 7), (114, 113, 123, 124), (113, 112, 122, 123), (112, 111, 121, 122), (111, 110, 120, 121), (110, 109, 119, 120), (109, 108, 118, 119), (108, 107, 117, 118), (413, 105, 116, 414), (105, 104, 115, 116), (5, 103, 114, 6), (103, 102, 113, 114), (102, 101, 112, 113), (101, 100, 111, 112), (100, 99, 110, 111), (99, 98, 109, 110), (98, 97, 108, 109), (97, 96, 107, 108), (444, 95, 106, 445), (412, 93, 105, 413), (93, 92, 104, 105), (4, 91, 103, 5), (91, 90, 102, 103), (90, 89, 101, 102), (89, 88, 100, 101), (88, 87, 99, 100), (87, 86, 98, 99), (86, 85, 97, 98), (85, 84, 96, 97), (443, 83, 95, 444), (83, 82, 94, 95), (411, 81, 93, 412), (81, 80, 92, 93), (3, 79, 91, 4), (79, 78, 90, 91), (78, 77, 89, 90), (77, 76, 88, 89), (76, 75, 87, 88), (75, 74, 86, 87), (74, 73, 85, 86), (73, 72, 84, 85), (442, 71, 83, 443), (71, 70, 82, 83), (410, 69, 81, 411), (69, 68, 80, 81), (2, 67, 79, 3), (67, 66, 78, 79), (66, 65, 77, 78), (65, 64, 76, 77), (64, 63, 75, 76), (63, 62, 74, 75), (62, 61, 73, 74), (61, 60, 72, 73), (441, 59, 71, 442), (59, 58, 70, 71), (409, 57, 69, 410), (57, 56, 68, 69), (1, 55, 67, 2), (55, 54, 66, 67), (54, 53, 65, 66), (53, 52, 64, 65), (52, 51, 63, 64), (51, 50, 62, 63), (50, 49, 61, 62), (49, 48, 60, 61), (440, 47, 59, 441), (47, 46, 58, 59), (408, 45, 57, 409), (45, 44, 56, 57), (0, 32, 55, 1), (32, 33, 54, 55), (33, 34, 53, 54), (34, 35, 52, 53), (35, 36, 51, 52), (36, 37, 50, 51), (37, 38, 49, 50), (38, 39, 48, 49), (439, 40, 47, 440), (40, 41, 46, 47), (407, 42, 45, 408), (42, 43, 44, 45), (41, 407, 408, 46), (46, 408, 409, 58), (58, 409, 410, 70), (70, 410, 411, 82), (82, 411, 412, 94), (169, 419, 420, 181), (181, 420, 421, 193), (193, 421, 422, 205), (205, 422, 423, 217), (217, 423, 424, 229), (229, 424, 425, 241), (241, 425, 426, 253), (253, 426, 427, 265), (265, 427, 428, 277), (277, 428, 429, 289), (289, 429, 430, 301), (301, 430, 431, 313), (313, 431, 432, 325), (325, 432, 433, 337), (337, 433, 434, 349), (349, 434, 435, 361), (361, 435, 436, 373), (373, 436, 437, 385), (385, 437, 438, 397), (397, 438, 407, 41), (39, 439, 440, 48), (48, 440, 441, 60), (60, 441, 442, 72), (72, 442, 443, 84), (84, 443, 444, 96), (96, 444, 445, 107), (107, 445, 446, 117), (117, 446, 447, 127), (127, 447, 448, 137), (137, 448, 449, 147), (147, 449, 450, 159), (157, 418, 419, 169), (171, 451, 452, 183), (183, 452, 453, 195), (195, 453, 454, 207), (207, 454, 455, 219), (219, 455, 456, 231), (231, 456, 457, 243), (243, 457, 458, 255), (255, 458, 459, 267), (267, 459, 460, 279), (279, 460, 461, 291), (291, 461, 462, 303), (303, 462, 463, 315), (315, 463, 464, 327), (327, 464, 465, 339), (339, 465, 466, 351), (351, 466, 467, 363), (363, 467, 468, 375), (375, 468, 469, 387), (387, 469, 470, 399), (399, 470, 439, 39), (159, 450, 451, 171), (471, 472, 474, 473), (473, 474, 476, 475), (475, 476, 478, 477), (477, 478, 480, 479), (479, 480, 482, 481), (481, 482, 484, 483), (483, 484, 486, 485), (485, 486, 488, 487), (487, 488, 490, 489), (489, 490, 492, 491), (491, 492, 494, 493), (493, 494, 496, 495), (495, 496, 498, 497), (497, 498, 500, 499), (499, 500, 502, 501), (501, 502, 504, 503), (503, 504, 506, 505), (505, 506, 508, 507), (507, 508, 510, 509), (509, 510, 512, 511), (511, 512, 514, 513), (513, 514, 516, 515), (515, 516, 518, 517), (517, 518, 520, 519), (519, 520, 522, 521), (521, 522, 524, 523), (523, 524, 526, 525), (525, 526, 528, 527), (527, 528, 530, 529), (529, 530, 532, 531), (531, 532, 534, 533), (533, 534, 472, 471), (471, 473, 475, 477, 479, 481, 483, 485, 487, 489, 491, 493, 495, 497, 499, 501, 503, 505, 507, 509, 511, 513, 515, 517, 519, 521, 523, 525, 527, 529, 531, 533), (445, 106, 530, 528, 526, 524, 522, 520, 447, 446), (95, 94, 474, 472, 534, 532, 530, 106), (94, 412, 413, 414, 482, 480, 478, 476, 474), (414, 415, 416, 490, 488, 486, 484, 482), (418, 157, 504, 502, 500, 498, 496, 494, 492, 490, 416, 417), (157, 158, 512, 510, 508, 506, 504), (158, 450, 449, 448, 447, 520, 518, 516, 514, 512)])
me_cylinder_001.use_remesh_preserve_volume = False
me_cylinder_001.use_remesh_preserve_attributes = False
me_cylinder_001.use_mirror_vertex_groups = False
me_cylinder_001.update()
me_cylinder_000 = bpy.data.meshes.new('Cylinder.000')
me_cylinder_000.from_pydata([(0.0, 1.0, -1.0), (0.1951, 0.9808, -1.0), (0.3827, 0.9239, -1.0), (0.5556, 0.8315, -1.0), (0.7071, 0.7071, -1.0), (0.8315, 0.5556, -1.0), (0.9239, 0.3827, -1.0), (0.9808, 0.1951, -1.0), (1.0, 7.55e-08, -1.0), (0.9808, -0.1951, -1.0), (0.9239, -0.3827, -1.0), (0.8315, -0.5556, -1.0), (0.7071, -0.7071, -1.0), (0.5556, -0.8315, -1.0), (0.3827, -0.9239, -1.0), (0.1951, -0.9808, -1.0), (-3.258e-07, -1.0, -1.0), (-0.1951, -0.9808, -1.0), (-0.3827, -0.9239, -1.0), (-0.5556, -0.8315, -1.0), (-0.7071, -0.7071, -1.0), (-0.8315, -0.5556, -1.0), (-0.9239, -0.3827, -1.0), (-0.9808, -0.1951, -1.0), (-1.0, 9.656e-07, -1.0), (-0.9808, 0.1951, -1.0), (-0.9239, 0.3827, -1.0), (-0.8315, 0.5556, -1.0), (-0.7071, 0.7071, -1.0), (-0.5556, 0.8315, -1.0), (-0.3827, 0.9239, -1.0), (-0.1951, 0.9808, -1.0), (7.58e-08, 1.0, -0.3462), (1.516e-07, 1.0, 0.3076), (2.274e-07, 1.0, 0.9614), (3.032e-07, 1.0, 1.615), (3.79e-07, 1.0, 2.269), (4.548e-07, 1.0, 2.923), (5.306e-07, 1.0, 3.577), (6.064e-07, 1.0, 4.23), (6.822e-07, 1.0, 4.884), (7.58e-07, 1.0, 5.538), (8.338e-07, 1.0, 6.192), (9.096e-07, 1.0, 6.846), (0.1951, 0.9808, 6.846), (0.1951, 0.9808, 6.192), (0.1951, 0.9808, 5.538), (0.1951, 0.9808, 4.884), (0.1951, 0.9808, 4.23), (0.1951, 0.9808, 3.577), (0.1951, 0.9808, 2.923), (0.1951, 0.9808, 2.269), (0.1951, 0.9808, 1.615), (0.1951, 0.9808, 0.9614), (0.1951, 0.9808, 0.3076), (0.1951, 0.9808, -0.3462), (0.3827, 0.9239, 6.846), (0.3827, 0.9239, 6.192), (0.3827, 0.9239, 5.538), (0.3827, 0.9239, 4.884), (0.3827, 0.9239, 4.23), (0.3827, 0.9239, 3.577), (0.3827, 0.9239, 2.923), (0.3827, 0.9239, 2.269), (0.3827, 0.9239, 1.615), (0.3827, 0.9239, 0.9614), (0.3827, 0.9239, 0.3076), (0.3827, 0.9239, -0.3462), (0.5556, 0.8315, 6.846), (0.5556, 0.8315, 6.192), (0.5556, 0.8315, 5.538), (0.5556, 0.8315, 4.884), (0.5556, 0.8315, 4.23), (0.5556, 0.8315, 3.577), (0.5556, 0.8315, 2.923), (0.5556, 0.8315, 2.269), (0.5556, 0.8315, 1.615), (0.5556, 0.8315, 0.9614), (0.5556, 0.8315, 0.3076), (0.5556, 0.8315, -0.3462), (0.7071, 0.7071, 6.846), (0.7071, 0.7071, 6.192), (0.7071, 0.7071, 5.538), (0.7071, 0.7071, 4.884), (0.7071, 0.7071, 4.23), (0.7071, 0.7071, 3.577), (0.7071, 0.7071, 2.923), (0.7071, 0.7071, 2.269), (0.7071, 0.7071, 1.615), (0.7071, 0.7071, 0.9614), (0.7071, 0.7071, 0.3076), (0.7071, 0.7071, -0.3462), (0.8315, 0.5556, 6.846), (0.8315, 0.5556, 6.192), (0.8315, 0.5556, 5.538), (0.8315, 0.5556, 4.884), (0.8315, 0.5556, 4.23), (0.8315, 0.5556, 3.577), (0.8315, 0.5556, 2.923), (0.8315, 0.5556, 2.269), (0.8315, 0.5556, 1.615), (0.8315, 0.5556, 0.9614), (0.8315, 0.5556, 0.3076), (0.8315, 0.5556, -0.3462), (0.9239, 0.3827, 6.846), (0.9239, 0.3827, 6.192), (0.9239, 0.3827, 4.884), (0.9239, 0.3827, 4.23), (0.9239, 0.3827, 3.577), (0.9239, 0.3827, 2.923), (0.9239, 0.3827, 2.269), (0.9239, 0.3827, 1.615), (0.9239, 0.3827, 0.9614), (0.9239, 0.3827, 0.3076), (0.9239, 0.3827, -0.3462), (0.9808, 0.1951, 6.846), (0.9808, 0.1951, 6.192), (0.9808, 0.1951, 4.23), (0.9808, 0.1951, 3.577), (0.9808, 0.1951, 2.923), (0.9808, 0.1951, 2.269), (0.9808, 0.1951, 1.615), (0.9808, 0.1951, 0.9614), (0.9808, 0.1951, 0.3076), (0.9808, 0.1951, -0.3462), (1.0, -5.521e-07, 6.846), (1.0, -4.998e-07, 6.192), (1.0, -3.429e-07, 4.23), (1.0, -2.906e-07, 3.577), (1.0, -2.383e-07, 2.923), (1.0, -1.86e-07, 2.269), (1.0, -1.337e-07, 1.615), (1.0, -8.141e-08, 0.9614), (1.0, -2.911e-08, 0.3076), (1.0, 2.319e-08, -0.3462), (0.9808, -0.1951, 6.846), (0.9808, -0.1951, 6.192), (0.9808, -0.1951, 4.23), (0.9808, -0.1951, 3.577), (0.9808, -0.1951, 2.923), (0.9808, -0.1951, 2.269), (0.9808, -0.1951, 1.615), (0.9808, -0.1951, 0.9614), (0.9808, -0.1951, 0.3076), (0.9808, -0.1951, -0.3462), (0.9239, -0.3827, 6.846), (0.9239, -0.3827, 6.192), (0.9239, -0.3827, 4.23), (0.9239, -0.3827, 3.577), (0.9239, -0.3827, 2.923), (0.9239, -0.3827, 2.269), (0.9239, -0.3827, 1.615), (0.9239, -0.3827, 0.9614), (0.9239, -0.3827, 0.3076), (0.9239, -0.3827, -0.3462), (0.8315, -0.5556, 6.846), (0.8315, -0.5556, 6.192), (0.8315, -0.5556, 5.538), (0.8315, -0.5556, 4.884), (0.8315, -0.5556, 4.23), (0.8315, -0.5556, 3.577), (0.8315, -0.5556, 2.923), (0.8315, -0.5556, 2.269), (0.8315, -0.5556, 1.615), (0.8315, -0.5556, 0.9614), (0.8315, -0.5556, 0.3076), (0.8315, -0.5556, -0.3462), (0.7071, -0.7071, 6.846), (0.7071, -0.7071, 6.192), (0.7071, -0.7071, 5.538), (0.7071, -0.7071, 4.884), (0.7071, -0.7071, 4.23), (0.7071, -0.7071, 3.577), (0.7071, -0.7071, 2.923), (0.7071, -0.7071, 2.269), (0.7071, -0.7071, 1.615), (0.7071, -0.7071, 0.9614), (0.7071, -0.7071, 0.3076), (0.7071, -0.7071, -0.3462), (0.5556, -0.8315, 6.846), (0.5556, -0.8315, 6.192), (0.5556, -0.8315, 5.538), (0.5556, -0.8315, 4.884), (0.5556, -0.8315, 4.23), (0.5556, -0.8315, 3.577), (0.5556, -0.8315, 2.923), (0.5556, -0.8315, 2.269), (0.5556, -0.8315, 1.615), (0.5556, -0.8315, 0.9614), (0.5556, -0.8315, 0.3076), (0.5556, -0.8315, -0.3462), (0.3827, -0.9239, 6.846), (0.3827, -0.9239, 6.192), (0.3827, -0.9239, 5.538), (0.3827, -0.9239, 4.884), (0.3827, -0.9239, 4.23), (0.3827, -0.9239, 3.577), (0.3827, -0.9239, 2.923), (0.3827, -0.9239, 2.269), (0.3827, -0.9239, 1.615), (0.3827, -0.9239, 0.9614), (0.3827, -0.9239, 0.3076), (0.3827, -0.9239, -0.3462), (0.1951, -0.9808, 6.846), (0.1951, -0.9808, 6.192), (0.1951, -0.9808, 5.538), (0.1951, -0.9808, 4.884), (0.1951, -0.9808, 4.23), (0.1951, -0.9808, 3.577), (0.1951, -0.9808, 2.923), (0.1951, -0.9808, 2.269), (0.1951, -0.9808, 1.615), (0.1951, -0.9808, 0.9614), (0.1951, -0.9808, 0.3076), (0.1951, -0.9808, -0.3462), (5.837e-07, -1.0, 6.846), (5.079e-07, -1.0, 6.192), (4.321e-07, -1.0, 5.538), (3.563e-07, -1.0, 4.884), (2.805e-07, -1.0, 4.23), (2.047e-07, -1.0, 3.577), (1.289e-07, -1.0, 2.923), (5.314e-08, -1.0, 2.269), (-2.265e-08, -1.0, 1.615), (-9.845e-08, -1.0, 0.9614), (-1.742e-07, -1.0, 0.3076), (-2.5e-07, -1.0, -0.3462), (-0.1951, -0.9808, 6.846), (-0.1951, -0.9808, 6.192), (-0.1951, -0.9808, 5.538), (-0.1951, -0.9808, 4.884), (-0.1951, -0.9808, 4.23), (-0.1951, -0.9808, 3.577), (-0.1951, -0.9808, 2.923), (-0.1951, -0.9808, 2.269), (-0.1951, -0.9808, 1.615), (-0.1951, -0.9808, 0.9614), (-0.1951, -0.9808, 0.3076), (-0.1951, -0.9808, -0.3462), (-0.3827, -0.9239, 6.846), (-0.3827, -0.9239, 6.192), (-0.3827, -0.9239, 5.538), (-0.3827, -0.9239, 4.884), (-0.3827, -0.9239, 4.23), (-0.3827, -0.9239, 3.577), (-0.3827, -0.9239, 2.923), (-0.3827, -0.9239, 2.269), (-0.3827, -0.9239, 1.615), (-0.3827, -0.9239, 0.9614), (-0.3827, -0.9239, 0.3076), (-0.3827, -0.9239, -0.3462), (-0.5556, -0.8315, 6.846), (-0.5556, -0.8315, 6.192), (-0.5556, -0.8315, 5.538), (-0.5556, -0.8315, 4.884), (-0.5556, -0.8315, 4.23), (-0.5556, -0.8315, 3.577), (-0.5556, -0.8315, 2.923), (-0.5556, -0.8315, 2.269), (-0.5556, -0.8315, 1.615), (-0.5556, -0.8315, 0.9614), (-0.5556, -0.8315, 0.3076), (-0.5556, -0.8315, -0.3462), (-0.7071, -0.7071, 6.846), (-0.7071, -0.7071, 6.192), (-0.7071, -0.7071, 5.538), (-0.7071, -0.7071, 4.884), (-0.7071, -0.7071, 4.23), (-0.7071, -0.7071, 3.577), (-0.7071, -0.7071, 2.923), (-0.7071, -0.7071, 2.269), (-0.7071, -0.7071, 1.615), (-0.7071, -0.7071, 0.9614), (-0.7071, -0.7071, 0.3076), (-0.7071, -0.7071, -0.3462), (-0.8315, -0.5556, 6.846), (-0.8315, -0.5556, 6.192), (-0.8315, -0.5556, 5.538), (-0.8315, -0.5556, 4.884), (-0.8315, -0.5556, 4.23), (-0.8315, -0.5556, 3.577), (-0.8315, -0.5556, 2.923), (-0.8315, -0.5556, 2.269), (-0.8315, -0.5556, 1.615), (-0.8315, -0.5556, 0.9614), (-0.8315, -0.5556, 0.3076), (-0.8315, -0.5556, -0.3462), (-0.9239, -0.3827, 6.846), (-0.9239, -0.3827, 6.192), (-0.9239, -0.3827, 5.538), (-0.9239, -0.3827, 4.884), (-0.9239, -0.3827, 4.23), (-0.9239, -0.3827, 3.577), (-0.9239, -0.3827, 2.923), (-0.9239, -0.3827, 2.269), (-0.9239, -0.3827, 1.615), (-0.9239, -0.3827, 0.9614), (-0.9239, -0.3827, 0.3076), (-0.9239, -0.3827, -0.3462), (-0.9808, -0.1951, 6.846), (-0.9808, -0.1951, 6.192), (-0.9808, -0.1951, 5.538), (-0.9808, -0.1951, 4.884), (-0.9808, -0.1951, 4.23), (-0.9808, -0.1951, 3.577), (-0.9808, -0.1951, 2.923), (-0.9808, -0.1951, 2.269), (-0.9808, -0.1951, 1.615), (-0.9808, -0.1951, 0.9614), (-0.9808, -0.1951, 0.3076), (-0.9808, -0.1951, -0.3462), (-1.0, 3.38e-07, 6.846), (-1.0, 3.903e-07, 6.192), (-1.0, 4.426e-07, 5.538), (-1.0, 4.949e-07, 4.884), (-1.0, 5.472e-07, 4.23), (-1.0, 5.995e-07, 3.577), (-1.0, 6.518e-07, 2.923), (-1.0, 7.041e-07, 2.269), (-1.0, 7.564e-07, 1.615), (-1.0, 8.087e-07, 0.9614), (-1.0, 8.61e-07, 0.3076), (-1.0, 9.133e-07, -0.3462), (-0.9808, 0.1951, 6.846), (-0.9808, 0.1951, 6.192), (-0.9808, 0.1951, 5.538), (-0.9808, 0.1951, 4.884), (-0.9808, 0.1951, 4.23), (-0.9808, 0.1951, 3.577), (-0.9808, 0.1951, 2.923), (-0.9808, 0.1951, 2.269), (-0.9808, 0.1951, 1.615), (-0.9808, 0.1951, 0.9614), (-0.9808, 0.1951, 0.3076), (-0.9808, 0.1951, -0.3462), (-0.9239, 0.3827, 6.846), (-0.9239, 0.3827, 6.192), (-0.9239, 0.3827, 5.538), (-0.9239, 0.3827, 4.884), (-0.9239, 0.3827, 4.23), (-0.9239, 0.3827, 3.577), (-0.9239, 0.3827, 2.923), (-0.9239, 0.3827, 2.269), (-0.9239, 0.3827, 1.615), (-0.9239, 0.3827, 0.9614), (-0.9239, 0.3827, 0.3076), (-0.9239, 0.3827, -0.3462), (-0.8315, 0.5556, 6.846), (-0.8315, 0.5556, 6.192), (-0.8315, 0.5556, 5.538), (-0.8315, 0.5556, 4.884), (-0.8315, 0.5556, 4.23), (-0.8315, 0.5556, 3.577), (-0.8315, 0.5556, 2.923), (-0.8315, 0.5556, 2.269), (-0.8315, 0.5556, 1.615), (-0.8315, 0.5556, 0.9614), (-0.8315, 0.5556, 0.3076), (-0.8315, 0.5556, -0.3462), (-0.7071, 0.7071, 6.846), (-0.7071, 0.7071, 6.192), (-0.7071, 0.7071, 5.538), (-0.7071, 0.7071, 4.884), (-0.7071, 0.7071, 4.23), (-0.7071, 0.7071, 3.577), (-0.7071, 0.7071, 2.923), (-0.7071, 0.7071, 2.269), (-0.7071, 0.7071, 1.615), (-0.7071, 0.7071, 0.9614), (-0.7071, 0.7071, 0.3076), (-0.7071, 0.7071, -0.3462), (-0.5556, 0.8315, 6.846), (-0.5556, 0.8315, 6.192), (-0.5556, 0.8315, 5.538), (-0.5556, 0.8315, 4.884), (-0.5556, 0.8315, 4.23), (-0.5556, 0.8315, 3.577), (-0.5556, 0.8315, 2.923), (-0.5556, 0.8315, 2.269), (-0.5556, 0.8315, 1.615), (-0.5556, 0.8315, 0.9614), (-0.5556, 0.8315, 0.3076), (-0.5556, 0.8315, -0.3462), (-0.3827, 0.9239, 6.846), (-0.3827, 0.9239, 6.192), (-0.3827, 0.9239, 5.538), (-0.3827, 0.9239, 4.884), (-0.3827, 0.9239, 4.23), (-0.3827, 0.9239, 3.577), (-0.3827, 0.9239, 2.923), (-0.3827, 0.9239, 2.269), (-0.3827, 0.9239, 1.615), (-0.3827, 0.9239, 0.9614), (-0.3827, 0.9239, 0.3076), (-0.3827, 0.9239, -0.3462), (-0.1951, 0.9808, 6.846), (-0.1951, 0.9808, 6.192), (-0.1951, 0.9808, 5.538), (-0.1951, 0.9808, 4.884), (-0.1951, 0.9808, 4.23), (-0.1951, 0.9808, 3.577), (-0.1951, 0.9808, 2.923), (-0.1951, 0.9808, 2.269), (-0.1951, 0.9808, 1.615), (-0.1951, 0.9808, 0.9614), (-0.1951, 0.9808, 0.3076), (-0.1951, 0.9808, -0.3462), (8.094e-07, 1.0, 5.982), (0.1951, 0.9808, 5.982), (0.3827, 0.9239, 5.982), (0.5556, 0.8315, 5.982), (0.7071, 0.7071, 5.982), (0.8315, 0.5556, 5.982), (0.9239, 0.3827, 5.982), (0.9808, 0.1951, 5.982), (1.0, -4.831e-07, 5.982), (0.9808, -0.1951, 5.982), (0.9239, -0.3827, 5.982), (0.8315, -0.5556, 5.982), (0.7071, -0.7071, 5.982), (0.5556, -0.8315, 5.982), (0.3827, -0.9239, 5.982), (0.1951, -0.9808, 5.982), (4.836e-07, -1.0, 5.982), (-0.1951, -0.9808, 5.982), (-0.3827, -0.9239, 5.982), (-0.5556, -0.8315, 5.982), (-0.7071, -0.7071, 5.982), (-0.8315, -0.5556, 5.982), (-0.9239, -0.3827, 5.982), (-0.9808, -0.1951, 5.982), (-1.0, 4.07e-07, 5.982), (-0.9808, 0.1951, 5.982), (-0.9239, 0.3827, 5.982), (-0.8315, 0.5556, 5.982), (-0.7071, 0.7071, 5.982), (-0.5556, 0.8315, 5.982), (-0.3827, 0.9239, 5.982), (-0.1951, 0.9808, 5.982), (6.669e-07, 1.0, 4.752), (0.1951, 0.9808, 4.752), (0.3827, 0.9239, 4.752), (0.5556, 0.8315, 4.752), (0.7071, 0.7071, 4.752), (0.8315, 0.5556, 4.752), (0.9239, 0.3827, 4.752), (0.9808, 0.1951, 4.752), (1.0, -3.847e-07, 4.752), (0.9808, -0.1951, 4.752), (0.9239, -0.3827, 4.752), (0.8315, -0.5556, 4.752), (0.7071, -0.7071, 4.752), (0.5556, -0.8315, 4.752), (0.3827, -0.9239, 4.752), (0.1951, -0.9808, 4.752), (3.41e-07, -1.0, 4.752), (-0.1951, -0.9808, 4.752), (-0.3827, -0.9239, 4.752), (-0.5556, -0.8315, 4.752), (-0.7071, -0.7071, 4.752), (-0.8315, -0.5556, 4.752), (-0.9239, -0.3827, 4.752), (-0.9808, -0.1951, 4.752), (-1.0, 5.054e-07, 4.752), (-0.9808, 0.1951, 4.752), (-0.9239, 0.3827, 4.752), (-0.8315, 0.5556, 4.752), (-0.7071, 0.7071, 4.752), (-0.5556, 0.8315, 4.752), (-0.3827, 0.9239, 4.752), (-0.1951, 0.9808, 4.752), (27.45, 0.5631, 5.368), (1.012, 0.5631, 5.368), (27.45, 0.5513, 5.488), (1.012, 0.5513, 5.488), (27.45, 0.5163, 5.603), (1.012, 0.5163, 5.603), (27.45, 0.4594, 5.709), (1.012, 0.4594, 5.709), (27.45, 0.3829, 5.803), (1.012, 0.3829, 5.803), (27.45, 0.2897, 5.879), (1.012, 0.2897, 5.879), (27.45, 0.1834, 5.936), (1.012, 0.1834, 5.936), (27.45, 0.06801, 5.971), (1.012, 0.06801, 5.971), (27.45, -0.05198, 5.983), (1.012, -0.05198, 5.983), (27.45, -0.172, 5.971), (1.012, -0.172, 5.971), (27.45, -0.2874, 5.936), (1.012, -0.2874, 5.936), (27.45, -0.3937, 5.879), (1.012, -0.3937, 5.879), (27.45, -0.4869, 5.803), (1.012, -0.4869, 5.803), (27.45, -0.5634, 5.709), (1.012, -0.5634, 5.709), (27.45, -0.6202, 5.603), (1.012, -0.6202, 5.603), (27.45, -0.6552, 5.488), (1.012, -0.6552, 5.488), (27.45, -0.667, 5.368), (1.012, -0.667, 5.368), (27.45, -0.6552, 5.248), (1.012, -0.6552, 5.248), (27.45, -0.6202, 5.132), (1.012, -0.6202, 5.132), (27.45, -0.5634, 5.026), (1.012, -0.5634, 5.026), (27.45, -0.4869, 4.933), (1.012, -0.4869, 4.933), (27.45, -0.3937, 4.856), (1.012, -0.3937, 4.856), (27.45, -0.2874, 4.799), (1.012, -0.2874, 4.799), (27.45, -0.172, 4.764), (1.012, -0.172, 4.764), (27.45, -0.05198, 4.753), (1.012, -0.05198, 4.753), (27.45, 0.06802, 4.764), (1.012, 0.06801, 4.764), (27.45, 0.1834, 4.799), (1.012, 0.1834, 4.799), (27.45, 0.2897, 4.856), (1.012, 0.2897, 4.856), (27.45, 0.3829, 4.933), (1.012, 0.3829, 4.933), (27.45, 0.4594, 5.026), (1.012, 0.4594, 5.026), (27.45, 0.5163, 5.132), (1.012, 0.5163, 5.132), (27.45, 0.5513, 5.248), (1.012, 0.5513, 5.248)], [], [(0, 1, 2, 3, 4, 5, 6, 7, 8, 9, 10, 11, 12, 13, 14, 15, 16, 17, 18, 19, 20, 21, 22, 23, 24, 25, 26, 27, 28, 29, 30, 31), (31, 406, 32, 0), (406, 405, 33, 32), (405, 404, 34, 33), (404, 403, 35, 34), (403, 402, 36, 35), (402, 401, 37, 36), (401, 400, 38, 37), (400, 399, 39, 38), (470, 398, 40, 439), (398, 397, 41, 40), (438, 396, 42, 407), (396, 395, 43, 42), (30, 394, 406, 31), (394, 393, 405, 406), (393, 392, 404, 405), (392, 391, 403, 404), (391, 390, 402, 403), (390, 389, 401, 402), (389, 388, 400, 401), (388, 387, 399, 400), (469, 386, 398, 470), (386, 385, 397, 398), (437, 384, 396, 438), (384, 383, 395, 396), (29, 382, 394, 30), (382, 381, 393, 394), (381, 380, 392, 393), (380, 379, 391, 392), (379, 378, 390, 391), (378, 377, 389, 390), (377, 376, 388, 389), (376, 375, 387, 388), (468, 374, 386, 469), (374, 373, 385, 386), (436, 372, 384, 437), (372, 371, 383, 384), (28, 370, 382, 29), (370, 369, 381, 382), (369, 368, 380, 381), (368, 367, 379, 380), (367, 366, 378, 379), (366, 365, 377, 378), (365, 364, 376, 377), (364, 363, 375, 376), (467, 362, 374, 468), (362, 361, 373, 374), (435, 360, 372, 436), (360, 359, 371, 372), (27, 358, 370, 28), (358, 357, 369, 370), (357, 356, 368, 369), (356, 355, 367, 368), (355, 354, 366, 367), (354, 353, 365, 366), (353, 352, 364, 365), (352, 351, 363, 364), (466, 350, 362, 467), (350, 349, 361, 362), (434, 348, 360, 435), (348, 347, 359, 360), (26, 346, 358, 27), (346, 345, 357, 358), (345, 344, 356, 357), (344, 343, 355, 356), (343, 342, 354, 355), (342, 341, 353, 354), (341, 340, 352, 353), (340, 339, 351, 352), (465, 338, 350, 466), (338, 337, 349, 350), (433, 336, 348, 434), (336, 335, 347, 348), (25, 334, 346, 26), (334, 333, 345, 346), (333, 332, 344, 345), (332, 331, 343, 344), (331, 330, 342, 343), (330, 329, 341, 342), (329, 328, 340, 341), (328, 327, 339, 340), (464, 326, 338, 465), (326, 325, 337, 338), (432, 324, 336, 433), (324, 323, 335, 336), (24, 322, 334, 25), (322, 321, 333, 334), (321, 320, 332, 333), (320, 319, 331, 332), (319, 318, 330, 331), (318, 317, 329, 330), (317, 316, 328, 329), (316, 315, 327, 328), (463, 314, 326, 464), (314, 313, 325, 326), (431, 312, 324, 432), (312, 311, 323, 324), (23, 310, 322, 24), (310, 309, 321, 322), (309, 308, 320, 321), (308, 307, 319, 320), (307, 306, 318, 319), (306, 305, 317, 318), (305, 304, 316, 317), (304, 303, 315, 316), (462, 302, 314, 463), (302, 301, 313, 314), (430, 300, 312, 431), (300, 299, 311, 312), (22, 298, 310, 23), (298, 297, 309, 310), (297, 296, 308, 309), (296, 295, 307, 308), (295, 294, 306, 307), (294, 293, 305, 306), (293, 292, 304, 305), (292, 291, 303, 304), (461, 290, 302, 462), (290, 289, 301, 302), (429, 288, 300, 430), (288, 287, 299, 300), (21, 286, 298, 22), (286, 285, 297, 298), (285, 284, 296, 297), (284, 283, 295, 296), (283, 282, 294, 295), (282, 281, 293, 294), (281, 280, 292, 293), (280, 279, 291, 292), (460, 278, 290, 461), (278, 277, 289, 290), (428, 276, 288, 429), (276, 275, 287, 288), (20, 274, 286, 21), (274, 273, 285, 286), (273, 272, 284, 285), (272, 271, 283, 284), (271, 270, 282, 283), (270, 269, 281, 282), (269, 268, 280, 281), (268, 267, 279, 280), (459, 266, 278, 460), (266, 265, 277, 278), (427, 264, 276, 428), (264, 263, 275, 276), (19, 262, 274, 20), (262, 261, 273, 274), (261, 260, 272, 273), (260, 259, 271, 272), (259, 258, 270, 271), (258, 257, 269, 270), (257, 256, 268, 269), (256, 255, 267, 268), (458, 254, 266, 459), (254, 253, 265, 266), (426, 252, 264, 427), (252, 251, 263, 264), (18, 250, 262, 19), (250, 249, 261, 262), (249, 248, 260, 261), (248, 247, 259, 260), (247, 246, 258, 259), (246, 245, 257, 258), (245, 244, 256, 257), (244, 243, 255, 256), (457, 242, 254, 458), (242, 241, 253, 254), (425, 240, 252, 426), (240, 239, 251, 252), (17, 238, 250, 18), (238, 237, 249, 250), (237, 236, 248, 249), (236, 235, 247, 248), (235, 234, 246, 247), (234, 233, 245, 246), (233, 232, 244, 245), (232, 231, 243, 244), (456, 230, 242, 457), (230, 229, 241, 242), (424, 228, 240, 425), (228, 227, 239, 240), (16, 226, 238, 17), (226, 225, 237, 238), (225, 224, 236, 237), (224, 223, 235, 236), (223, 222, 234, 235), (222, 221, 233, 234), (221, 220, 232, 233), (220, 219, 231, 232), (455, 218, 230, 456), (218, 217, 229, 230), (423, 216, 228, 424), (216, 215, 227, 228), (15, 214, 226, 16), (214, 213, 225, 226), (213, 212, 224, 225), (212, 211, 223, 224), (211, 210, 222, 223), (210, 209, 221, 222), (209, 208, 220, 221), (208, 207, 219, 220), (454, 206, 218, 455), (206, 205, 217, 218), (422, 204, 216, 423), (204, 203, 215, 216), (14, 202, 214, 15), (202, 201, 213, 214), (201, 200, 212, 213), (200, 199, 211, 212), (199, 198, 210, 211), (198, 197, 209, 210), (197, 196, 208, 209), (196, 195, 207, 208), (453, 194, 206, 454), (194, 193, 205, 206), (421, 192, 204, 422), (192, 191, 203, 204), (13, 190, 202, 14), (190, 189, 201, 202), (189, 188, 200, 201), (188, 187, 199, 200), (187, 186, 198, 199), (186, 185, 197, 198), (185, 184, 196, 197), (184, 183, 195, 196), (452, 182, 194, 453), (182, 181, 193, 194), (420, 180, 192, 421), (180, 179, 191, 192), (12, 178, 190, 13), (178, 177, 189, 190), (177, 176, 188, 189), (176, 175, 187, 188), (175, 174, 186, 187), (174, 173, 185, 186), (173, 172, 184, 185), (172, 171, 183, 184), (451, 170, 182, 452), (170, 169, 181, 182), (419, 168, 180, 420), (168, 167, 179, 180), (11, 166, 178, 12), (166, 165, 177, 178), (165, 164, 176, 177), (164, 163, 175, 176), (163, 162, 174, 175), (162, 161, 173, 174), (161, 160, 172, 173), (160, 159, 171, 172), (450, 158, 170, 451), (158, 157, 169, 170), (418, 156, 168, 419), (156, 155, 167, 168), (10, 154, 166, 11), (154, 153, 165, 166), (153, 152, 164, 165), (152, 151, 163, 164), (151, 150, 162, 163), (150, 149, 161, 162), (149, 148, 160, 161), (148, 147, 159, 160), (417, 146, 156, 418), (146, 145, 155, 156), (9, 144, 154, 10), (144, 143, 153, 154), (143, 142, 152, 153), (142, 141, 151, 152), (141, 140, 150, 151), (140, 139, 149, 150), (139, 138, 148, 149), (138, 137, 147, 148), (416, 136, 146, 417), (136, 135, 145, 146), (8, 134, 144, 9), (134, 133, 143, 144), (133, 132, 142, 143), (132, 131, 141, 142), (131, 130, 140, 141), (130, 129, 139, 140), (129, 128, 138, 139), (128, 127, 137, 138), (415, 126, 136, 416), (126, 125, 135, 136), (7, 124, 134, 8), (124, 123, 133, 134), (123, 122, 132, 133), (122, 121, 131, 132), (121, 120, 130, 131), (120, 119, 129, 130), (119, 118, 128, 129), (118, 117, 127, 128), (395, 383, 371, 359, 347, 335, 323, 311, 299, 287, 275, 263, 251, 239, 227, 215, 203, 191, 179, 167, 155, 145, 135, 125, 115, 104, 92, 80, 68, 56, 44, 43), (414, 116, 126, 415), (116, 115, 125, 126), (6, 114, 124, 7), (114, 113, 123, 124), (113, 112, 122, 123), (112, 111, 121, 122), (111, 110, 120, 121), (110, 109, 119, 120), (109, 108, 118, 119), (108, 107, 117, 118), (413, 105, 116, 414), (105, 104, 115, 116), (5, 103, 114, 6), (103, 102, 113, 114), (102, 101, 112, 113), (101, 100, 111, 112), (100, 99, 110, 111), (99, 98, 109, 110), (98, 97, 108, 109), (97, 96, 107, 108), (444, 95, 106, 445), (412, 93, 105, 413), (93, 92, 104, 105), (4, 91, 103, 5), (91, 90, 102, 103), (90, 89, 101, 102), (89, 88, 100, 101), (88, 87, 99, 100), (87, 86, 98, 99), (86, 85, 97, 98), (85, 84, 96, 97), (443, 83, 95, 444), (83, 82, 94, 95), (411, 81, 93, 412), (81, 80, 92, 93), (3, 79, 91, 4), (79, 78, 90, 91), (78, 77, 89, 90), (77, 76, 88, 89), (76, 75, 87, 88), (75, 74, 86, 87), (74, 73, 85, 86), (73, 72, 84, 85), (442, 71, 83, 443), (71, 70, 82, 83), (410, 69, 81, 411), (69, 68, 80, 81), (2, 67, 79, 3), (67, 66, 78, 79), (66, 65, 77, 78), (65, 64, 76, 77), (64, 63, 75, 76), (63, 62, 74, 75), (62, 61, 73, 74), (61, 60, 72, 73), (441, 59, 71, 442), (59, 58, 70, 71), (409, 57, 69, 410), (57, 56, 68, 69), (1, 55, 67, 2), (55, 54, 66, 67), (54, 53, 65, 66), (53, 52, 64, 65), (52, 51, 63, 64), (51, 50, 62, 63), (50, 49, 61, 62), (49, 48, 60, 61), (440, 47, 59, 441), (47, 46, 58, 59), (408, 45, 57, 409), (45, 44, 56, 57), (0, 32, 55, 1), (32, 33, 54, 55), (33, 34, 53, 54), (34, 35, 52, 53), (35, 36, 51, 52), (36, 37, 50, 51), (37, 38, 49, 50), (38, 39, 48, 49), (439, 40, 47, 440), (40, 41, 46, 47), (407, 42, 45, 408), (42, 43, 44, 45), (41, 407, 408, 46), (46, 408, 409, 58), (58, 409, 410, 70), (70, 410, 411, 82), (82, 411, 412, 94), (169, 419, 420, 181), (181, 420, 421, 193), (193, 421, 422, 205), (205, 422, 423, 217), (217, 423, 424, 229), (229, 424, 425, 241), (241, 425, 426, 253), (253, 426, 427, 265), (265, 427, 428, 277), (277, 428, 429, 289), (289, 429, 430, 301), (301, 430, 431, 313), (313, 431, 432, 325), (325, 432, 433, 337), (337, 433, 434, 349), (349, 434, 435, 361), (361, 435, 436, 373), (373, 436, 437, 385), (385, 437, 438, 397), (397, 438, 407, 41), (39, 439, 440, 48), (48, 440, 441, 60), (60, 441, 442, 72), (72, 442, 443, 84), (84, 443, 444, 96), (96, 444, 445, 107), (107, 445, 446, 117), (117, 446, 447, 127), (127, 447, 448, 137), (137, 448, 449, 147), (147, 449, 450, 159), (157, 418, 419, 169), (171, 451, 452, 183), (183, 452, 453, 195), (195, 453, 454, 207), (207, 454, 455, 219), (219, 455, 456, 231), (231, 456, 457, 243), (243, 457, 458, 255), (255, 458, 459, 267), (267, 459, 460, 279), (279, 460, 461, 291), (291, 461, 462, 303), (303, 462, 463, 315), (315, 463, 464, 327), (327, 464, 465, 339), (339, 465, 466, 351), (351, 466, 467, 363), (363, 467, 468, 375), (375, 468, 469, 387), (387, 469, 470, 399), (399, 470, 439, 39), (159, 450, 451, 171), (471, 472, 474, 473), (473, 474, 476, 475), (475, 476, 478, 477), (477, 478, 480, 479), (479, 480, 482, 481), (481, 482, 484, 483), (483, 484, 486, 485), (485, 486, 488, 487), (487, 488, 490, 489), (489, 490, 492, 491), (491, 492, 494, 493), (493, 494, 496, 495), (495, 496, 498, 497), (497, 498, 500, 499), (499, 500, 502, 501), (501, 502, 504, 503), (503, 504, 506, 505), (505, 506, 508, 507), (507, 508, 510, 509), (509, 510, 512, 511), (511, 512, 514, 513), (513, 514, 516, 515), (515, 516, 518, 517), (517, 518, 520, 519), (519, 520, 522, 521), (521, 522, 524, 523), (523, 524, 526, 525), (525, 526, 528, 527), (527, 528, 530, 529), (529, 530, 532, 531), (531, 532, 534, 533), (533, 534, 472, 471), (471, 473, 475, 477, 479, 481, 483, 485, 487, 489, 491, 493, 495, 497, 499, 501, 503, 505, 507, 509, 511, 513, 515, 517, 519, 521, 523, 525, 527, 529, 531, 533), (445, 106, 530, 528, 526, 524, 522, 520, 447, 446), (95, 94, 474, 472, 534, 532, 530, 106), (94, 412, 413, 414, 482, 480, 478, 476, 474), (414, 415, 416, 490, 488, 486, 484, 482), (418, 157, 504, 502, 500, 498, 496, 494, 492, 490, 416, 417), (157, 158, 512, 510, 508, 506, 504), (158, 450, 449, 448, 447, 520, 518, 516, 514, 512)])
me_cylinder_000.use_remesh_preserve_volume = False
me_cylinder_000.use_remesh_preserve_attributes = False
me_cylinder_000.use_mirror_vertex_groups = False
me_cylinder_000.update()

# ---- objects
ob_cube = bpy.data.objects.new('Cube', me_cube)
ob_lamp = bpy.data.objects.new('Lamp', light_lamp)
ob_camera = bpy.data.objects.new('Camera', cam_camera)
ob_cube_001 = bpy.data.objects.new('Cube.001', me_cube_001)
ob_cylinder = bpy.data.objects.new('Cylinder', me_cylinder_001)
ob_cylinder_001 = bpy.data.objects.new('Cylinder.001', me_cylinder_000)

# ---- transforms, parenting, visibility, modifiers, constraints
ob_cube.location = (-0.4157, -0.4238, 3.331)
ob_cube.lock_rotations_4d = False
ob_cube.empty_display_type = 'ARROWS'
ob_cube.lineart.crease_threshold = 0.0
_m = ob_cube.modifiers.new('Mirror', 'MIRROR')
_m.use_axis = (False, True, False)
_m = ob_cube.modifiers.new('Subsurf', 'SUBSURF')
_m.uv_smooth = 'PRESERVE_CORNERS'
_m.quality = 2
_m.levels = 0
_m.show_only_control_edges = False
ob_lamp.location = (3.661, 0.5854, 9.235)
ob_lamp.rotation_euler = (0.6503, 0.05522, 1.866)
ob_lamp.lock_rotations_4d = False
ob_lamp.empty_display_type = 'ARROWS'
ob_lamp.color = (0.0, 0.0, 0.0, 0.0)
ob_lamp.lineart.crease_threshold = 0.0
ob_camera.location = (7.065, -6.928, 8.675)
ob_camera.rotation_euler = (1.109, 0.0, 0.8149)
ob_camera.lock_rotations_4d = False
ob_camera.empty_display_type = 'ARROWS'
ob_camera.color = (0.0, 0.0, 0.0, 0.0)
ob_camera.display_type = 'WIRE'
ob_camera.lineart.crease_threshold = 0.0
ob_cube_001.location = (1.358, -0.5154, 2.748)
ob_cube_001.rotation_euler = (-10.19, -3.131, 1.578)
ob_cube_001.scale = (1.322, 1.322, 1.322)
ob_cube_001.lock_rotations_4d = False
ob_cube_001.empty_display_type = 'ARROWS'
ob_cube_001.lineart.crease_threshold = 0.0
_m = ob_cube_001.modifiers.new('Subsurf', 'SUBSURF')
_m.uv_smooth = 'PRESERVE_CORNERS'
_m.quality = 2
_m.levels = 0
_m.show_only_control_edges = False
ob_cylinder.location = (0.1411, -0.9205, 3.339)
ob_cylinder.rotation_euler = (-1.571, 1.934, 2.465e-08)
ob_cylinder.scale = (0.04264, 0.04264, 0.04264)
ob_cylinder.lineart.crease_threshold = 0.0
ob_cylinder_001.location = (0.3615, -0.2538, 3.237)
ob_cylinder_001.rotation_euler = (-4.696, 1.936, -0.01685)
ob_cylinder_001.scale = (0.04264, 0.04264, 0.04264)
ob_cylinder_001.lineart.crease_threshold = 0.0

# ---- collection membership
col_collection_1.objects.link(ob_cube)
col_collection_1.objects.link(ob_lamp)
col_collection_1.objects.link(ob_camera)
col_collection_1.objects.link(ob_cube_001)
col_collection_1.objects.link(ob_cylinder)
col_collection_1.objects.link(ob_cylinder_001)

# ---- scene / render settings (as saved in the file)
scene.camera = ob_camera
scene.frame_start = 1; scene.frame_end = 250; scene.frame_set(1)
scene.render.engine = 'BLENDER_EEVEE_NEXT'
scene.render.resolution_percentage = 50
scene.render.dither_intensity = 0.0
scene.cycles.use_denoising = False
scene.cycles.samples = 128
scene.cycles.sampling_pattern = 'TABULATED_SOBOL'
scene.cycles.use_adaptive_sampling = False
scene.cycles.use_light_tree = False
scene.cycles.blur_glossy = 0.0
scene.cycles.sample_clamp_indirect = 0.0
scene.view_settings.view_transform = 'Standard'
bpy.context.view_layer.update()
